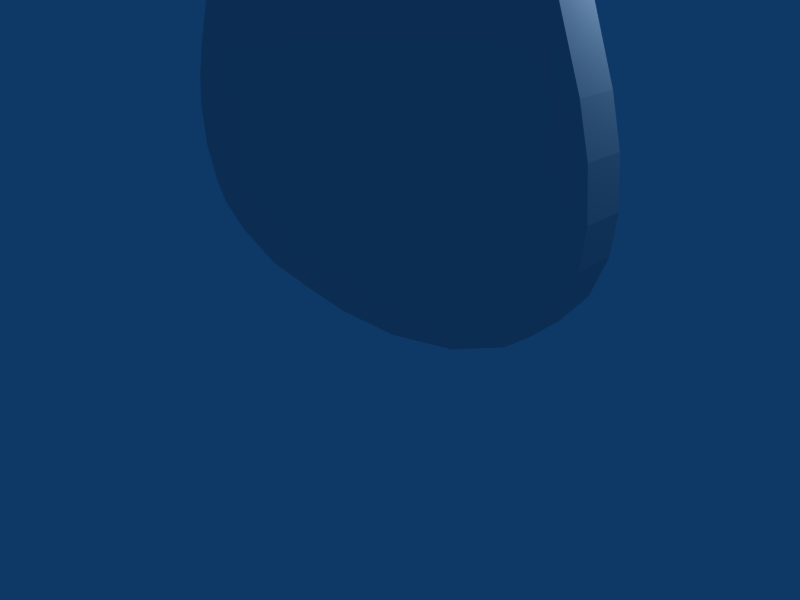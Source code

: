# Source: guitarra.blend  (saved by Blender 2.44.0; exported with 4.5.12 LTS)
import bpy
from mathutils import Matrix  # noqa: F401  (used for matrix-valued properties, if any)

bpy.ops.wm.read_factory_settings(use_empty=True)
scene = bpy.context.scene
scene.name = 'Scene'

# ---- collections
col_collection_1 = bpy.data.collections.new('Collection 1'); scene.collection.children.link(col_collection_1)

# ---- materials (node trees are filled in below, after node groups)
mat_material_001 = bpy.data.materials.new('Material.001')
mat_material_001.alpha_threshold = 0.0
mat_material_001.preview_render_type = 'FLAT'
mat_material_001.roughness = 0.5
mat_material_001.line_color = (0.0, 0.0, 0.0, 1.0)

# ---- material node trees

# ---- world
world_world = bpy.data.worlds.new('World'); scene.world = world_world
world_world.color = (0.05656, 0.2208, 0.4)
world_world.use_sun_shadow = False
world_world.sun_shadow_jitter_overblur = 0.0
world_world.cycles.sampling_method = 'MANUAL'
world_world.cycles.sample_map_resolution = 256

# ---- cameras
cam_camera = bpy.data.cameras.new('Camera')
cam_camera.passepartout_alpha = 0.2
cam_camera.clip_end = 100.0
cam_camera.lens = 35.0
cam_camera.ortho_scale = 7.314
cam_camera.show_passepartout = False
cam_camera.show_safe_areas = True
cam_camera.dof.focus_distance = 0.0
cam_camera.dof.aperture_fstop = 128.0

# ---- lights
light_spot = bpy.data.lights.new('Spot', 'POINT')
light_spot.transmission_factor = 0.0
light_spot.cutoff_distance = 30.0
light_spot.energy = 100.0
light_spot.shadow_buffer_clip_start = 1.001
light_spot.shadow_soft_size = 1.0
light_spot.shadow_maximum_resolution = 0.006
light_spot.use_absolute_resolution = True
light_spot.cycles.use_multiple_importance_sampling = False

# ---- meshes
me_plane = bpy.data.meshes.new('Plane')
me_plane.from_pydata([(-0.2564, 0.1162, 0.0), (-0.4337, 0.2564, 0.0), (-0.6168, 0.4852, 0.0), (-0.7197, 0.7598, 0.0), (-0.7426, 1.023, 0.0), (-0.7083, 1.343, 0.0), (-0.6282, 1.646, 0.0), (-0.4566, 2.098, 0.0), (-0.3593, 2.43, 0.0), (-0.3365, 2.613, 0.0), (-0.3307, 2.75, 0.0), (-0.5024, 3.242, 0.0), (-0.674, 3.826, 0.0), (-0.714, 4.117, 0.0), (-0.7026, 4.375, 0.0), (-0.6568, 4.564, 0.0), (-0.5767, 4.678, 0.0), (-0.468, 4.758, 0.0), (-0.3822, 4.77, 0.0), (-0.2964, 4.752, 0.0), (-0.2163, 4.695, 0.0), (-0.182, 4.587, 0.0), (-0.1363, 4.386, 0.0), (-0.08478, 4.215, 0.0), (-0.01042, 4.055, 0.0), (0.08682, 3.957, 0.0), (0.1898, 3.906, 0.0), (0.3271, 3.877, 0.0), (0.3843, 3.877, 0.0), (0.4701, 3.929, 0.0), (0.6417, 4.1, 0.0), (0.6417, 3.38, 0.0), (0.676, 3.277, 0.0), (0.7446, 3.248, 0.0), (0.8533, 3.242, 0.0), (0.9448, 3.237, 0.0), (1.082, 3.242, 0.0), (1.214, 3.259, 0.0), (1.299, 3.288, 0.0), (1.351, 3.357, 0.0), (1.351, 3.557, 0.0), (1.351, 3.746, 0.0), (1.505, 3.597, 0.0), (1.66, 3.568, 0.0), (1.82, 3.58, 0.0), (1.974, 3.654, 0.0), (2.106, 3.82, 0.0), (2.169, 4.083, 0.0), (2.232, 4.215, 0.0), (2.329, 4.26, 0.0), (2.443, 4.243, 0.0), (2.564, 4.175, 0.0), (2.644, 4.066, 0.0), (2.701, 3.912, 0.0), (2.718, 3.751, 0.0), (2.707, 3.5, 0.0), (2.621, 3.156, 0.0), (2.512, 2.87, 0.0), (2.455, 2.619, 0.0), (2.484, 2.487, 0.0), (2.552, 2.27, 0.0), (2.724, 1.944, 0.0), (2.89, 1.555, 0.0), (2.97, 1.309, 0.0), (3.016, 1.069, 0.0), (2.998, 0.7312, 0.0), (2.895, 0.428, 0.0), (2.792, 0.2735, 0.0), (2.558, 0.09623, 0.0), (2.146, -0.0811, 0.0), (1.711, -0.1497, 0.0), (1.265, -0.2012, 0.0), (0.7332, -0.1898, 0.0), (0.1726, -0.07538, 0.0), (0.1726, -0.07538, 0.2847), (0.7332, -0.1898, 0.2847), (1.265, -0.2012, 0.2847), (1.711, -0.1497, 0.2847), (2.146, -0.0811, 0.2847), (2.558, 0.09623, 0.2847), (2.792, 0.2735, 0.2847), (2.895, 0.428, 0.2847), (2.998, 0.7312, 0.2847), (3.016, 1.069, 0.2847), (2.97, 1.309, 0.2847), (2.89, 1.555, 0.2847), (2.724, 1.944, 0.2847), (2.552, 2.27, 0.2847), (2.484, 2.487, 0.2847), (2.455, 2.619, 0.2847), (2.512, 2.87, 0.2847), (2.621, 3.156, 0.2847), (2.707, 3.5, 0.2847), (2.718, 3.751, 0.2847), (2.701, 3.912, 0.2847), (2.644, 4.066, 0.2847), (2.564, 4.175, 0.2847), (2.443, 4.243, 0.2847), (2.329, 4.26, 0.2847), (2.232, 4.215, 0.2847), (2.169, 4.083, 0.2847), (2.106, 3.82, 0.2847), (1.974, 3.654, 0.2847), (1.82, 3.58, 0.2847), (1.66, 3.568, 0.2847), (1.505, 3.597, 0.2847), (1.351, 3.746, 0.2847), (1.351, 3.557, 0.2847), (1.351, 3.357, 0.2847), (1.299, 3.288, 0.2847), (1.214, 3.259, 0.2847), (1.082, 3.242, 0.2847), (0.9448, 3.237, 0.2847), (0.8533, 3.242, 0.2847), (0.7446, 3.248, 0.2847), (0.676, 3.277, 0.2847), (0.6417, 3.38, 0.2847), (0.6417, 4.1, 0.2847), (0.4701, 3.929, 0.2847), (0.3843, 3.877, 0.2847), (0.3271, 3.877, 0.2847), (0.1898, 3.906, 0.2847), (0.08682, 3.957, 0.2847), (-0.01042, 4.055, 0.2847), (-0.08478, 4.215, 0.2847), (-0.1363, 4.386, 0.2847), (-0.182, 4.587, 0.2847), (-0.2163, 4.695, 0.2847), (-0.2964, 4.752, 0.2847), (-0.3822, 4.77, 0.2847), (-0.468, 4.758, 0.2847), (-0.5767, 4.678, 0.2847), (-0.6568, 4.564, 0.2847), (-0.7026, 4.375, 0.2847), (-0.714, 4.117, 0.2847), (-0.674, 3.826, 0.2847), (-0.5024, 3.242, 0.2847), (-0.3307, 2.75, 0.2847), (-0.3365, 2.613, 0.2847), (-0.3593, 2.43, 0.2847), (-0.4566, 2.098, 0.2847), (-0.6282, 1.646, 0.2847), (-0.7083, 1.343, 0.2847), (-0.7426, 1.023, 0.2847), (-0.7197, 0.7598, 0.2847), (-0.6168, 0.4852, 0.2847), (-0.4337, 0.2564, 0.2847), (-0.2564, 0.1162, 0.2847), (0.4553, 9.255, 0.2892), (1.02, 9.242, 0.2892), (0.4551, 9.242, 0.1068), (1.019, 9.255, 0.1068), (0.6417, 4.1, -0.00644), (1.351, 3.746, -0.00644), (0.9456, 10.7, 0.1329), (0.936, 10.78, 0.1234), (0.9456, 10.81, 0.1193), (0.998, 10.81, 0.1187), (1.089, 10.78, 0.1227), (1.103, 10.73, 0.1293), (1.131, 10.68, 0.1358), (1.103, 10.64, 0.1406), (1.022, 10.58, 0.1477), (0.9932, 10.59, 0.1465), (0.9646, 10.65, 0.1394), (0.9456, 10.7, 0.172), (0.936, 10.78, 0.1626), (0.9456, 10.81, 0.1584), (0.998, 10.82, 0.1578), (1.089, 10.79, 0.1619), (1.103, 10.73, 0.1685), (1.131, 10.68, 0.175), (1.103, 10.64, 0.1797), (1.022, 10.59, 0.1868), (0.9932, 10.6, 0.1856), (0.9646, 10.65, 0.1785), (1.136, 10.07, 0.1833), (1.165, 10.06, 0.2388), (1.193, 10.06, 0.248), (1.274, 10.07, 0.1926), (1.303, 10.08, 0.1556), (1.274, 10.09, 0.1048), (1.26, 10.11, 0.05324), (1.169, 10.12, 0.02164), (1.117, 10.11, 0.02626), (1.107, 10.11, 0.05859), (1.117, 10.09, 0.1325), (1.136, 10.04, 0.1737), (1.165, 10.02, 0.2291), (1.193, 10.02, 0.2383), (1.274, 10.03, 0.1829), (1.303, 10.04, 0.1459), (1.274, 10.06, 0.09512), (1.26, 10.07, 0.04357), (1.169, 10.08, 0.01197), (1.117, 10.08, 0.01659), (1.107, 10.07, 0.04892), (1.117, 10.05, 0.1228), (1.037, 10.37, 0.1819), (1.028, 10.32, 0.2381), (1.037, 10.3, 0.2627), (1.089, 10.29, 0.2662), (1.18, 10.32, 0.2422), (1.194, 10.35, 0.203), (1.223, 10.39, 0.1643), (1.194, 10.41, 0.1362), (1.113, 10.45, 0.09407), (1.085, 10.44, 0.1011), (1.056, 10.41, 0.1433), (1.037, 10.34, 0.1552), (1.028, 10.29, 0.2115), (1.037, 10.27, 0.2361), (1.089, 10.26, 0.2396), (1.18, 10.29, 0.2155), (1.194, 10.32, 0.1763), (1.223, 10.36, 0.1377), (1.194, 10.38, 0.1096), (1.113, 10.42, 0.06741), (1.085, 10.42, 0.07444), (1.056, 10.38, 0.1166), (1.202, 9.736, 0.1774), (1.231, 9.679, 0.1774), (1.259, 9.669, 0.1774), (1.34, 9.726, 0.1774), (1.369, 9.764, 0.1774), (1.34, 9.817, 0.1774), (1.327, 9.87, 0.1774), (1.236, 9.902, 0.1774), (1.183, 9.898, 0.1774), (1.174, 9.864, 0.1774), (1.183, 9.788, 0.1774), (1.202, 9.736, 0.1379), (1.231, 9.679, 0.1379), (1.259, 9.669, 0.1379), (1.34, 9.726, 0.1379), (1.369, 9.764, 0.1379), (1.34, 9.817, 0.1379), (1.327, 9.87, 0.1379), (1.236, 9.902, 0.1379), (1.183, 9.898, 0.1379), (1.174, 9.864, 0.1379), (1.183, 9.788, 0.1379), (0.8678, 10.99, 0.1613), (0.8582, 11.04, 0.217), (0.8678, 11.07, 0.2414), (0.9202, 11.07, 0.2449), (1.011, 11.05, 0.2211), (1.025, 11.01, 0.1822), (1.054, 10.97, 0.1438), (1.025, 10.95, 0.116), (0.944, 10.91, 0.07415), (0.9154, 10.92, 0.08112), (0.8868, 10.96, 0.1229), (0.8678, 10.96, 0.1882), (0.8582, 11.01, 0.2439), (0.8678, 11.04, 0.2683), (0.9202, 11.04, 0.2718), (1.011, 11.02, 0.248), (1.025, 10.98, 0.2091), (1.054, 10.95, 0.1708), (1.025, 10.92, 0.1429), (0.944, 10.88, 0.1011), (0.9154, 10.89, 0.108), (0.8868, 10.93, 0.1499), (0.7968, 11.25, 0.1803), (0.8254, 11.2, 0.1803), (0.854, 11.19, 0.1803), (0.935, 11.24, 0.1803), (0.9635, 11.28, 0.1803), (0.935, 11.33, 0.1803), (0.9212, 11.39, 0.1803), (0.8301, 11.42, 0.1803), (0.7777, 11.42, 0.1803), (0.7682, 11.38, 0.1803), (0.7777, 11.31, 0.1803), (0.7396, 11.3, 0.1803), (0.7968, 11.25, 0.1408), (0.8254, 11.2, 0.1408), (0.854, 11.19, 0.1408), (0.935, 11.24, 0.1408), (0.9635, 11.28, 0.1408), (0.935, 11.33, 0.1408), (0.9212, 11.39, 0.1408), (0.8301, 11.42, 0.1408), (0.7777, 11.42, 0.1408), (0.7682, 11.38, 0.1408), (0.7777, 11.31, 0.1408), (0.344, 9.58, 0.185), (0.2344, 9.68, 0.185), (0.1104, 9.761, 0.185), (0.201, 10.09, 0.185), (0.2916, 10.51, 0.185), (0.3249, 10.86, 0.185), (0.3392, 11.16, 0.185), (0.2868, 11.52, 0.185), (0.3583, 11.54, 0.185), (0.5156, 11.53, 0.185), (0.6586, 11.45, 0.185), (0.7396, 11.3, 0.185), (0.7456, 11.25, 0.1827), (0.8204, 10.99, 0.1697), (0.8275, 10.95, 0.1839), (0.9039, 10.69, 0.1787), (0.9099, 10.65, 0.183), (0.986, 10.38, 0.1799), (0.9932, 10.34, 0.1658), (1.072, 10.08, 0.1845), (1.075, 10.04, 0.1793), (1.133, 9.772, 0.1824), (1.143, 9.734, 0.1824), (1.178, 9.58, 0.185), (1.14, 9.523, 0.185), (1.078, 9.466, 0.185), (1.035, 9.399, 0.1408), (1.078, 9.466, 0.1408), (1.14, 9.523, 0.1408), (1.178, 9.58, 0.1408), (1.144, 9.734, 0.1394), (1.133, 9.772, 0.1394), (1.071, 10.04, 0.1365), (1.069, 10.08, 0.1416), (0.9962, 10.36, 0.1279), (0.9896, 10.4, 0.142), (0.9105, 10.65, 0.1401), (0.9022, 10.69, 0.1374), (0.8305, 10.93, 0.1461), (0.8239, 10.97, 0.1319), (0.7468, 11.25, 0.1408), (0.7396, 11.3, 0.1408), (0.6586, 11.45, 0.1408), (0.5156, 11.53, 0.1408), (0.3583, 11.54, 0.1408), (0.2868, 11.52, 0.1408), (0.3392, 11.16, 0.1408), (0.3249, 10.86, 0.1408), (0.2916, 10.51, 0.1408), (0.201, 10.09, 0.1408), (0.1104, 9.761, 0.1408), (0.2344, 9.68, 0.1408), (0.344, 9.58, 0.1408), (0.4202, 9.418, 0.1408)], [], [(0, 1, 2, 3), (0, 3, 4, 73), (4, 5, 72, 73), (5, 6, 7, 72), (7, 8, 71, 72), (65, 66, 67, 68), (64, 65, 68, 69), (63, 64, 69, 70), (62, 63, 70, 71), (60, 61, 62, 71), (8, 60, 71), (8, 9, 59, 60), (9, 10, 58, 59), (15, 16, 17, 18), (14, 15, 18, 19), (13, 14, 19, 20), (12, 13, 20, 21), (11, 12, 21, 22), (10, 11, 22, 23), (10, 23, 24), (10, 24, 25), (29, 30, 31), (28, 29, 31), (10, 31, 32), (10, 27, 28, 31), (25, 26, 27, 10), (47, 48, 49, 50), (46, 47, 50, 51), (46, 51, 52, 53), (45, 46, 53, 54), (44, 45, 54, 55), (43, 44, 55, 56), (42, 43, 56, 57), (39, 40, 41, 42), (39, 42, 57, 58), (38, 39, 58), (37, 38, 58), (10, 32, 33), (10, 33, 34), (10, 34, 35, 58), (35, 36, 37, 58), (147, 0, 73, 74), (72, 75, 74, 73), (71, 76, 75, 72), (70, 77, 76, 71), (69, 78, 77, 70), (68, 79, 78, 69), (67, 80, 79, 68), (66, 81, 80, 67), (65, 82, 81, 66), (64, 83, 82, 65), (63, 84, 83, 64), (62, 85, 84, 63), (61, 86, 85, 62), (60, 87, 86, 61), (59, 88, 87, 60), (58, 89, 88, 59), (57, 90, 89, 58), (56, 91, 90, 57), (55, 92, 91, 56), (54, 93, 92, 55), (53, 94, 93, 54), (52, 95, 94, 53), (51, 96, 95, 52), (50, 97, 96, 51), (49, 98, 97, 50), (48, 99, 98, 49), (47, 100, 99, 48), (46, 101, 100, 47), (45, 102, 101, 46), (44, 103, 102, 45), (43, 104, 103, 44), (42, 105, 104, 43), (42, 41, 106, 105), (41, 40, 107, 106), (40, 39, 108, 107), (38, 109, 108, 39), (37, 110, 109, 38), (37, 36, 111, 110), (36, 35, 112, 111), (34, 113, 112, 35), (33, 114, 113, 34), (32, 115, 114, 33), (31, 116, 115, 32), (30, 117, 116, 31), (29, 118, 117, 30), (28, 119, 118, 29), (27, 120, 119, 28), (27, 26, 121, 120), (26, 25, 122, 121), (24, 123, 122, 25), (23, 124, 123, 24), (22, 125, 124, 23), (21, 126, 125, 22), (20, 127, 126, 21), (19, 128, 127, 20), (18, 129, 128, 19), (17, 130, 129, 18), (16, 131, 130, 17), (15, 132, 131, 16), (14, 133, 132, 15), (13, 134, 133, 14), (12, 135, 134, 13), (11, 136, 135, 12), (10, 137, 136, 11), (9, 138, 137, 10), (8, 139, 138, 9), (7, 140, 139, 8), (6, 141, 140, 7), (5, 142, 141, 6), (4, 143, 142, 5), (3, 144, 143, 4), (2, 145, 144, 3), (1, 146, 145, 2), (0, 147, 146, 1), (145, 146, 147, 144), (143, 144, 147, 74), (75, 142, 143, 74), (140, 141, 142, 75), (76, 139, 140, 75), (80, 81, 82, 79), (79, 82, 83, 78), (78, 83, 84, 77), (77, 84, 85, 76), (85, 86, 87, 76), (87, 139, 76), (88, 138, 139, 87), (89, 137, 138, 88), (130, 131, 132, 129), (129, 132, 133, 128), (128, 133, 134, 127), (127, 134, 135, 126), (126, 135, 136, 125), (125, 136, 137, 124), (124, 137, 123), (123, 137, 122), (117, 118, 116), (118, 119, 116), (116, 137, 115), (119, 120, 137, 116), (120, 121, 122, 137), (98, 99, 100, 97), (97, 100, 101, 96), (95, 96, 101, 94), (94, 101, 102, 93), (93, 102, 103, 92), (92, 103, 104, 91), (91, 104, 105, 90), (106, 107, 108, 105), (90, 105, 108, 89), (108, 109, 89), (109, 110, 89), (115, 137, 114), (114, 137, 113), (112, 113, 137, 89), (110, 111, 112, 89), (106, 117, 116, 115), (106, 115, 114, 107), (107, 114, 113, 108), (108, 113, 112, 111), (108, 111, 110, 109), (30, 117, 106, 41), (30, 41, 40, 31), (31, 40, 33, 32), (37, 40, 39, 38), (35, 40, 37, 36), (33, 40, 35, 34), (149, 151, 150, 148), (117, 152, 153, 106), (106, 153, 151, 149), (148, 150, 152, 117), (153, 152, 150, 151), (117, 106, 149, 148), (336, 335, 322, 321), (335, 334, 323, 322), (334, 325, 324, 323), (331, 330, 329, 328), (332, 331, 328, 327), (333, 332, 327, 326), (334, 333, 326, 325), (154, 165, 302, 324), (154, 165, 166, 155), (155, 166, 167, 156), (157, 156, 167, 168), (157, 168, 169, 158), (159, 158, 169, 170), (159, 170, 171, 160), (160, 171, 172, 161), (161, 172, 173, 162), (163, 162, 173, 174), (164, 163, 174, 175), (164, 323, 303, 175), (303, 302, 165, 175), (172, 173, 174, 175), (165, 171, 172, 175), (165, 166, 170, 171), (166, 167, 168, 170), (157, 159, 158), (168, 169, 170), (155, 159, 157, 156), (154, 160, 159, 155), (154, 164, 161, 160), (161, 164, 163, 162), (324, 154, 164, 323), (319, 307, 187, 197), (190, 187, 188, 189), (197, 187, 190, 191), (197, 191, 192, 196), (196, 192, 194, 195), (183, 182, 181), (194, 192, 193), (185, 184, 183, 181), (186, 185, 181, 180), (186, 180, 179, 176), (179, 178, 177, 176), (306, 320, 186, 176), (187, 307, 306, 176), (187, 176, 177, 188), (188, 177, 178, 189), (190, 179, 178, 189), (191, 180, 179, 190), (192, 181, 180, 191), (192, 193, 182, 181), (194, 183, 182, 193), (194, 195, 184, 183), (196, 185, 184, 195), (197, 186, 185, 196), (197, 186, 320, 319), (198, 209, 305, 304), (198, 199, 210, 209), (199, 200, 211, 210), (201, 200, 211, 212), (201, 212, 213, 202), (203, 202, 213, 214), (203, 214, 215, 204), (204, 215, 216, 205), (205, 216, 217, 206), (207, 206, 217, 218), (208, 207, 218, 219), (208, 219, 321, 322), (321, 219, 209, 305), (216, 219, 218, 217), (209, 219, 216, 215), (209, 210, 214, 215), (210, 211, 212, 214), (201, 203, 202), (212, 213, 214), (199, 203, 201, 200), (198, 204, 203, 199), (198, 208, 205, 204), (205, 208, 207, 206), (304, 198, 208, 322), (318, 317, 231, 241), (234, 231, 232, 233), (241, 231, 234, 235), (241, 235, 236, 240), (240, 236, 238, 239), (227, 226, 225), (238, 236, 237), (229, 228, 227, 225), (230, 229, 225, 224), (230, 224, 223, 220), (223, 222, 221, 220), (309, 308, 230, 220), (231, 317, 309, 220), (231, 232, 221, 220), (232, 233, 222, 221), (234, 223, 222, 233), (235, 224, 223, 234), (236, 225, 224, 235), (236, 237, 226, 225), (238, 227, 226, 237), (238, 227, 228, 239), (240, 229, 228, 239), (241, 230, 229, 240), (241, 230, 308, 318), (242, 253, 301, 300), (242, 253, 254, 243), (243, 254, 255, 244), (245, 244, 255, 256), (245, 256, 257, 246), (247, 246, 257, 258), (247, 258, 259, 248), (248, 259, 260, 249), (249, 260, 261, 250), (251, 250, 261, 262), (252, 251, 262, 263), (252, 263, 325, 326), (325, 301, 253, 263), (260, 261, 262, 263), (253, 259, 260, 263), (253, 254, 258, 259), (254, 255, 256, 258), (245, 247, 246), (256, 257, 258), (243, 247, 245, 244), (242, 248, 247, 243), (242, 252, 249, 248), (249, 252, 251, 250), (300, 326, 252, 242), (328, 327, 276, 286), (279, 276, 277, 278), (286, 276, 279, 280), (286, 280, 281, 285), (285, 281, 283, 284), (271, 270, 269), (283, 281, 282), (273, 272, 271, 269), (274, 273, 269, 268), (274, 268, 267, 264), (267, 266, 265, 264), (299, 275, 274, 264), (276, 264, 299, 327), (276, 277, 265, 264), (277, 278, 266, 265), (279, 267, 266, 278), (280, 268, 267, 279), (281, 269, 268, 280), (281, 282, 270, 269), (283, 271, 270, 282), (283, 284, 272, 271), (285, 273, 272, 284), (286, 274, 273, 285), (286, 328, 275, 274), (151, 313, 149), (150, 148, 340), (315, 314, 313, 318), (317, 316, 315, 318), (340, 339, 318, 313), (339, 338, 319, 318), (338, 337, 320, 319), (337, 336, 321, 320), (296, 299, 298, 297), (294, 299, 296, 295), (293, 300, 299, 294), (292, 301, 300, 293), (292, 303, 302, 301), (292, 304, 303), (291, 305, 304, 292), (290, 306, 305, 291), (289, 307, 306, 290), (288, 308, 307, 289), (288, 311, 309, 308), (308, 309, 310, 311), (287, 312, 311, 288), (148, 149, 312, 287), (339, 340, 148, 287), (338, 339, 287, 288), (337, 338, 288, 289), (336, 337, 289, 290), (335, 336, 290, 291), (334, 335, 291, 292), (333, 334, 292, 293), (332, 333, 293, 294), (331, 332, 294, 295), (330, 331, 295, 296), (329, 330, 296, 297), (328, 329, 297, 298), (326, 327, 299, 300), (324, 325, 301, 302), (322, 323, 303, 304), (320, 321, 305, 306), (318, 319, 307, 308), (316, 317, 309, 310), (315, 316, 310, 311), (314, 315, 311, 312), (313, 314, 312, 149), (151, 150, 340, 313)])
_uv = me_plane.uv_layers.new(name='UVTex')
_uv.uv.foreach_set('vector', [0.1328, 0.04688, 0.1094, 0.05859, 0.0625, 0.07812, 0.03906, 0.1016, 0.1328, 0.04688, 0.03906, 0.1016, 0.02344, 0.1211, 0.25, 0.03125, 0.02344, 0.1211, 0.03906, 0.1484, 0.3906, 0.02344, 0.25, 0.03125, 0.03906, 0.1484, 0.0625, 0.1719, 0.1016, 0.2109, 0.3906, 0.02344, 0.1016, 0.2109, 0.125, 0.2344, 0.5156, 0.01953, 0.3906, 0.02344, 0.9609, 0.09766, 0.9375, 0.07422, 0.8906, 0.05859, 0.8438, 0.04688, 0.9609, 0.125, 0.9609, 0.09766, 0.8438, 0.04688, 0.75, 0.03125, 0.9375, 0.1445, 0.9609, 0.125, 0.75, 0.03125, 0.6328, 0.02344, 0.9141, 0.1641, 0.9375, 0.1445, 0.6328, 0.02344, 0.5156, 0.01953, 0.8438, 0.2227, 0.8906, 0.1953, 0.9141, 0.1641, 0.5156, 0.01953, 0.125, 0.2344, 0.8438, 0.2227, 0.5156, 0.01953, 0.125, 0.2344, 0.1328, 0.25, 0.8203, 0.2422, 0.8438, 0.2227, 0.1328, 0.25, 0.1328, 0.2617, 0.8203, 0.2539, 0.8203, 0.2422, 0.03906, 0.4102, 0.0625, 0.4219, 0.08594, 0.4297, 0.1094, 0.4297, 0.03906, 0.3945, 0.03906, 0.4102, 0.1094, 0.4297, 0.1328, 0.4258, 0.03906, 0.375, 0.03906, 0.3945, 0.1328, 0.4258, 0.1562, 0.4219, 0.03906, 0.3516, 0.03906, 0.375, 0.1562, 0.4219, 0.1562, 0.4141, 0.08594, 0.3047, 0.03906, 0.3516, 0.1562, 0.4141, 0.1719, 0.3984, 0.1328, 0.2617, 0.08594, 0.3047, 0.1719, 0.3984, 0.1797, 0.3828, 0.1328, 0.2617, 0.1797, 0.3828, 0.2031, 0.3711, 0.1328, 0.2617, 0.2031, 0.3711, 0.2266, 0.3633, 0.3203, 0.3594, 0.3672, 0.375, 0.3672, 0.3164, 0.2969, 0.3555, 0.3203, 0.3594, 0.3672, 0.3164, 0.1328, 0.2617, 0.3672, 0.3164, 0.3672, 0.3047, 0.1328, 0.2617, 0.2969, 0.3555, 0.2969, 0.3555, 0.3672, 0.3164, 0.2266, 0.3633, 0.25, 0.3594, 0.2969, 0.3555, 0.1328, 0.2617, 0.75, 0.3711, 0.7734, 0.3828, 0.7969, 0.3867, 0.8203, 0.3867, 0.7266, 0.3516, 0.75, 0.3711, 0.8203, 0.3867, 0.8438, 0.3789, 0.7266, 0.3516, 0.8438, 0.3789, 0.8672, 0.3711, 0.8828, 0.3555, 0.7031, 0.3359, 0.7266, 0.3516, 0.8828, 0.3555, 0.8828, 0.3398, 0.6562, 0.3281, 0.7031, 0.3359, 0.8828, 0.3398, 0.8828, 0.3242, 0.6484, 0.3242, 0.6562, 0.3281, 0.8828, 0.3242, 0.8672, 0.2969, 0.5859, 0.3242, 0.6484, 0.3242, 0.8672, 0.2969, 0.8438, 0.2734, 0.5391, 0.3125, 0.5391, 0.3281, 0.5391, 0.3438, 0.5859, 0.3242, 0.5391, 0.3125, 0.5859, 0.3242, 0.8438, 0.2734, 0.8203, 0.2539, 0.5391, 0.3086, 0.5391, 0.3125, 0.8203, 0.2539, 0.5156, 0.3047, 0.5391, 0.3086, 0.8203, 0.2539, 0.1328, 0.2617, 0.3672, 0.3047, 0.3906, 0.3047, 0.1328, 0.2617, 0.3906, 0.3047, 0.4141, 0.3047, 0.1328, 0.2617, 0.4141, 0.3047, 0.4375, 0.3047, 0.8203, 0.2539, 0.4375, 0.3047, 0.4922, 0.3047, 0.5156, 0.3047, 0.8203, 0.2539, 0.1328, 0.04688, 0.1328, 0.04688, 0.25, 0.03125, 0.25, 0.03125, 0.3906, 0.02344, 0.3906, 0.02344, 0.25, 0.03125, 0.25, 0.03125, 0.5156, 0.01953, 0.5156, 0.01953, 0.3906, 0.02344, 0.3906, 0.02344, 0.6328, 0.02344, 0.6328, 0.02344, 0.5156, 0.01953, 0.5156, 0.01953, 0.75, 0.03125, 0.75, 0.03125, 0.6328, 0.02344, 0.6328, 0.02344, 0.8438, 0.04688, 0.8438, 0.04688, 0.75, 0.03125, 0.75, 0.03125, 0.8906, 0.05859, 0.8906, 0.05859, 0.8438, 0.04688, 0.8438, 0.04688, 0.9375, 0.07422, 0.9375, 0.07422, 0.8906, 0.05859, 0.8906, 0.05859, 0.9609, 0.09766, 0.9609, 0.09766, 0.9375, 0.07422, 0.9375, 0.07422, 0.9609, 0.125, 0.9609, 0.125, 0.9609, 0.09766, 0.9609, 0.09766, 0.9375, 0.1445, 0.9375, 0.1445, 0.9609, 0.125, 0.9609, 0.125, 0.9141, 0.1641, 0.9141, 0.1641, 0.9375, 0.1445, 0.9375, 0.1445, 0.8906, 0.1953, 0.8906, 0.1953, 0.9141, 0.1641, 0.9141, 0.1641, 0.8438, 0.2227, 0.8438, 0.2227, 0.8906, 0.1953, 0.8906, 0.1953, 0.8203, 0.2422, 0.8203, 0.2422, 0.8438, 0.2227, 0.8438, 0.2227, 0.8203, 0.2539, 0.8203, 0.2539, 0.8203, 0.2422, 0.8203, 0.2422, 0.8438, 0.2734, 0.8438, 0.2734, 0.8203, 0.2539, 0.8203, 0.2539, 0.8672, 0.2969, 0.8672, 0.2969, 0.8438, 0.2734, 0.8438, 0.2734, 0.8828, 0.3242, 0.8828, 0.3242, 0.8672, 0.2969, 0.8672, 0.2969, 0.8828, 0.3398, 0.8828, 0.3398, 0.8828, 0.3242, 0.8828, 0.3242, 0.8828, 0.3555, 0.8828, 0.3555, 0.8828, 0.3398, 0.8828, 0.3398, 0.8672, 0.3711, 0.8672, 0.3711, 0.8828, 0.3555, 0.8828, 0.3555, 0.8438, 0.3789, 0.8438, 0.3789, 0.8672, 0.3711, 0.8672, 0.3711, 0.8203, 0.3867, 0.8203, 0.3867, 0.8438, 0.3789, 0.8438, 0.3789, 0.7969, 0.3867, 0.7969, 0.3867, 0.8203, 0.3867, 0.8203, 0.3867, 0.7734, 0.3828, 0.7734, 0.3828, 0.7969, 0.3867, 0.7969, 0.3867, 0.75, 0.3711, 0.75, 0.3711, 0.7734, 0.3828, 0.7734, 0.3828, 0.7266, 0.3516, 0.7266, 0.3516, 0.75, 0.3711, 0.75, 0.3711, 0.7031, 0.3359, 0.7031, 0.3359, 0.7266, 0.3516, 0.7266, 0.3516, 0.6562, 0.3281, 0.6562, 0.3281, 0.7031, 0.3359, 0.7031, 0.3359, 0.6484, 0.3242, 0.6484, 0.3242, 0.6562, 0.3281, 0.6562, 0.3281, 0.5859, 0.3242, 0.5859, 0.3242, 0.6484, 0.3242, 0.6484, 0.3242, 0.5859, 0.3242, 0.5391, 0.3438, 0.5391, 0.3438, 0.5859, 0.3242, 0.5391, 0.3438, 0.5391, 0.3281, 0.5391, 0.3281, 0.5391, 0.3438, 0.5391, 0.3281, 0.5391, 0.3125, 0.5391, 0.3125, 0.5391, 0.3281, 0.5391, 0.3086, 0.5391, 0.3086, 0.5391, 0.3125, 0.5391, 0.3125, 0.5156, 0.3047, 0.5156, 0.3047, 0.5391, 0.3086, 0.5391, 0.3086, 0.5156, 0.3047, 0.4922, 0.3047, 0.4922, 0.3047, 0.5156, 0.3047, 0.4922, 0.3047, 0.4375, 0.3047, 0.4375, 0.3047, 0.4922, 0.3047, 0.4141, 0.3047, 0.4141, 0.3047, 0.4375, 0.3047, 0.4375, 0.3047, 0.3906, 0.3047, 0.3906, 0.3047, 0.4141, 0.3047, 0.4141, 0.3047, 0.3672, 0.3047, 0.3672, 0.3047, 0.3906, 0.3047, 0.3906, 0.3047, 0.3672, 0.3164, 0.3672, 0.3164, 0.3672, 0.3047, 0.3672, 0.3047, 0.3672, 0.375, 0.3672, 0.375, 0.3672, 0.3164, 0.3672, 0.3164, 0.3203, 0.3594, 0.3203, 0.3594, 0.3672, 0.375, 0.3672, 0.375, 0.2969, 0.3555, 0.2969, 0.3555, 0.3203, 0.3594, 0.3203, 0.3594, 0.2969, 0.3555, 0.2969, 0.3555, 0.2969, 0.3555, 0.2969, 0.3555, 0.2969, 0.3555, 0.25, 0.3594, 0.25, 0.3594, 0.2969, 0.3555, 0.25, 0.3594, 0.2266, 0.3633, 0.2266, 0.3633, 0.25, 0.3594, 0.2031, 0.3711, 0.2031, 0.3711, 0.2266, 0.3633, 0.2266, 0.3633, 0.1797, 0.3828, 0.1797, 0.3828, 0.2031, 0.3711, 0.2031, 0.3711, 0.1719, 0.3984, 0.1719, 0.3984, 0.1797, 0.3828, 0.1797, 0.3828, 0.1562, 0.4141, 0.1562, 0.4141, 0.1719, 0.3984, 0.1719, 0.3984, 0.1562, 0.4219, 0.1562, 0.4219, 0.1562, 0.4141, 0.1562, 0.4141, 0.1328, 0.4258, 0.1328, 0.4258, 0.1562, 0.4219, 0.1562, 0.4219, 0.1094, 0.4297, 0.1094, 0.4297, 0.1328, 0.4258, 0.1328, 0.4258, 0.08594, 0.4297, 0.08594, 0.4297, 0.1094, 0.4297, 0.1094, 0.4297, 0.0625, 0.4219, 0.0625, 0.4219, 0.08594, 0.4297, 0.08594, 0.4297, 0.03906, 0.4102, 0.03906, 0.4102, 0.0625, 0.4219, 0.0625, 0.4219, 0.03906, 0.3945, 0.03906, 0.3945, 0.03906, 0.4102, 0.03906, 0.4102, 0.03906, 0.375, 0.03906, 0.375, 0.03906, 0.3945, 0.03906, 0.3945, 0.03906, 0.3516, 0.03906, 0.3516, 0.03906, 0.375, 0.03906, 0.375, 0.08594, 0.3047, 0.08594, 0.3047, 0.03906, 0.3516, 0.03906, 0.3516, 0.1328, 0.2617, 0.1328, 0.2617, 0.08594, 0.3047, 0.08594, 0.3047, 0.1328, 0.25, 0.1328, 0.25, 0.1328, 0.2617, 0.1328, 0.2617, 0.125, 0.2344, 0.125, 0.2344, 0.1328, 0.25, 0.1328, 0.25, 0.1016, 0.2109, 0.1016, 0.2109, 0.125, 0.2344, 0.125, 0.2344, 0.0625, 0.1719, 0.0625, 0.1719, 0.1016, 0.2109, 0.1016, 0.2109, 0.03906, 0.1484, 0.03906, 0.1484, 0.0625, 0.1719, 0.0625, 0.1719, 0.02344, 0.1211, 0.02344, 0.1211, 0.03906, 0.1484, 0.03906, 0.1484, 0.03906, 0.1016, 0.03906, 0.1016, 0.02344, 0.1211, 0.02344, 0.1211, 0.0625, 0.07812, 0.0625, 0.07812, 0.03906, 0.1016, 0.03906, 0.1016, 0.1094, 0.05859, 0.1094, 0.05859, 0.0625, 0.07812, 0.0625, 0.07812, 0.1328, 0.04688, 0.1328, 0.04688, 0.1094, 0.05859, 0.1094, 0.05859, 0.0625, 0.07812, 0.1094, 0.05859, 0.1328, 0.04688, 0.03906, 0.1016, 0.2188, 0.1172, 0.2344, 0.09766, 0.1328, 0.04688, 0.25, 0.03125, 0.3906, 0.02344, 0.2109, 0.09375, 0.1719, 0.05859, 0.25, 0.03125, 0.1016, 0.2109, 0.0625, 0.1719, 0.03906, 0.1484, 0.1328, 0.1406, 0.2188, 0.207, 0.125, 0.2344, 0.1016, 0.2109, 0.1484, 0.1797, 0.1875, 0.2109, 0.2344, 0.2266, 0.2578, 0.25, 0.1406, 0.1992, 0.1484, 0.1836, 0.2656, 0.2344, 0.2656, 0.2617, 0.05469, 0.168, 0.75, 0.03125, 0.6875, 0.07812, 0.6641, 0.09766, 0.6328, 0.02344, 0.7891, 0.03516, 0.7266, 0.0625, 0.7031, 0.08203, 0.6719, 0.03125, 0.2422, 0.207, 0.2188, 0.2383, 0.2266, 0.2773, 0.07031, 0.1367, 0.2656, 0.2891, 0.125, 0.2344, 0.1094, 0.1172, 0.2656, 0.2773, 0.1328, 0.25, 0.125, 0.2344, 0.2891, 0.2578, 0.2734, 0.2695, 0.1328, 0.2617, 0.1328, 0.25, 0.2734, 0.2578, 0.08594, 0.4297, 0.0625, 0.4219, 0.03906, 0.4102, 0.1094, 0.4297, 0.1094, 0.4297, 0.03906, 0.4102, 0.03906, 0.3945, 0.1328, 0.4258, 0.1328, 0.4258, 0.03906, 0.3945, 0.03906, 0.375, 0.1562, 0.4219, 0.1562, 0.4219, 0.03906, 0.375, 0.03906, 0.3516, 0.1562, 0.4141, 0.1562, 0.4141, 0.03906, 0.3516, 0.08594, 0.3047, 0.1719, 0.3984, 0.1719, 0.3984, 0.08594, 0.3047, 0.1016, 0.293, 0.1797, 0.3828, 0.1797, 0.3828, 0.1562, 0.3359, 0.2031, 0.3711, 0.2031, 0.3711, 0.1875, 0.3398, 0.2266, 0.3633, 0.3672, 0.375, 0.3203, 0.3594, 0.3516, 0.3477, 0.3203, 0.3594, 0.2969, 0.3555, 0.3203, 0.3477, 0.2656, 0.2891, 0.1328, 0.2617, 0.2812, 0.2773, 0.2656, 0.3477, 0.2422, 0.3477, 0.2109, 0.332, 0.2734, 0.332, 0.25, 0.3398, 0.2344, 0.3516, 0.2266, 0.3633, 0.2031, 0.3281, 0.7969, 0.3867, 0.7734, 0.3828, 0.75, 0.3711, 0.8203, 0.3867, 0.8203, 0.3867, 0.75, 0.3711, 0.7266, 0.3516, 0.8438, 0.3789, 0.8672, 0.3711, 0.8438, 0.3789, 0.8438, 0.3672, 0.8828, 0.3555, 0.8828, 0.3555, 0.8672, 0.3516, 0.8594, 0.3359, 0.8828, 0.3398, 0.8828, 0.3398, 0.8828, 0.3398, 0.8594, 0.3203, 0.8828, 0.3242, 0.8828, 0.3242, 0.8438, 0.3047, 0.8359, 0.3008, 0.8672, 0.2969, 0.8672, 0.2969, 0.8281, 0.293, 0.8047, 0.2773, 0.8438, 0.2734, 0.5391, 0.3438, 0.5391, 0.3281, 0.5391, 0.3125, 0.5859, 0.3242, 0.8438, 0.2734, 0.8438, 0.2773, 0.7969, 0.2656, 0.8203, 0.2539, 0.8203, 0.2812, 0.8203, 0.2773, 0.8203, 0.2539, 0.8281, 0.2773, 0.8047, 0.2734, 0.8203, 0.2539, 0.2812, 0.2852, 0.1328, 0.2617, 0.2812, 0.2695, 0.2812, 0.2852, 0.1328, 0.2617, 0.2812, 0.2773, 0.2812, 0.2773, 0.2656, 0.2773, 0.1328, 0.2617, 0.2891, 0.2617, 0.8516, 0.2812, 0.8281, 0.2812, 0.8047, 0.2578, 0.8203, 0.2539, 0.8516, 0.8945, 0.8438, 0.8945, 0.8438, 0.8828, 0.8438, 0.8828, 0.8516, 0.8945, 0.8438, 0.8828, 0.8516, 0.8828, 0.8594, 0.8945, 0.8594, 0.8945, 0.8516, 0.8828, 0.8516, 0.8828, 0.8672, 0.8945, 0.8672, 0.8945, 0.8516, 0.8828, 0.8594, 0.8828, 0.8594, 0.8906, 0.8672, 0.8945, 0.8594, 0.8906, 0.8672, 0.8906, 0.8672, 0.8945, 0.3672, 0.375, 0.3672, 0.375, 0.5391, 0.3438, 0.5391, 0.3438, 0.3672, 0.375, 0.5391, 0.3438, 0.5391, 0.3281, 0.3672, 0.3164, 0.3672, 0.3164, 0.5391, 0.3281, 0.3906, 0.3047, 0.3672, 0.3047, 0.5156, 0.3047, 0.5391, 0.3281, 0.5391, 0.3125, 0.5391, 0.3086, 0.4375, 0.3047, 0.5391, 0.3281, 0.5156, 0.3047, 0.4922, 0.3047, 0.3906, 0.3047, 0.5391, 0.3281, 0.4375, 0.3047, 0.4141, 0.3047, 0.4609, 0.7969, 0.4609, 0.8008, 0.3359, 0.8008, 0.3359, 0.7969, 0.3672, 0.375, 0.3672, 0.375, 0.5391, 0.3438, 0.5391, 0.3438, 0.875, 0.6445, 0.875, 0.6445, 0.8594, 0.8789, 0.8594, 0.8789, 0.7891, 0.8789, 0.7891, 0.8789, 0.8047, 0.6445, 0.8047, 0.6445, 0.5391, 0.3438, 0.3672, 0.375, 0.3359, 0.8008, 0.4609, 0.8008, 0.8125, 0.8906, 0.8438, 0.8828, 0.875, 0.9102, 0.8203, 0.9062, 0.5156, 0.875, 0.5, 0.9102, 0.3516, 0.9023, 0.3516, 0.8984, 0.5, 0.9102, 0.4766, 0.9375, 0.375, 0.9219, 0.3516, 0.9023, 0.4766, 0.9375, 0.3906, 0.9453, 0.375, 0.9258, 0.375, 0.9219, 0.4766, 0.9961, 0.4453, 0.9922, 0.4219, 0.9883, 0.4062, 0.9727, 0.5, 0.9922, 0.4766, 0.9961, 0.4062, 0.9727, 0.4062, 0.9727, 0.4766, 0.9648, 0.5, 0.9922, 0.4062, 0.9727, 0.3906, 0.9492, 0.4766, 0.9375, 0.4766, 0.9648, 0.3906, 0.9492, 0.3906, 0.9453, 0.375, 0.9258, 0.375, 0.9258, 0.375, 0.9258, 0.375, 0.9258, 0.375, 0.9258, 0.375, 0.9258, 0.3359, 0.9258, 0.3359, 0.9258, 0.3359, 0.9258, 0.3359, 0.9258, 0.3359, 0.9258, 0.3359, 0.9258, 0.3203, 0.9258, 0.3359, 0.9258, 0.3359, 0.9258, 0.3203, 0.9258, 0.3203, 0.9258, 0.3203, 0.9258, 0.3125, 0.9258, 0.3125, 0.9258, 0.3125, 0.9258, 0.3125, 0.9258, 0.3125, 0.9258, 0.3125, 0.9258, 0.3125, 0.9258, 0.3125, 0.9258, 0.3125, 0.9219, 0.3125, 0.9219, 0.3125, 0.9219, 0.3125, 0.9219, 0.3125, 0.9219, 0.3125, 0.9219, 0.3125, 0.9219, 0.3125, 0.9219, 0.3203, 0.9258, 0.3203, 0.9219, 0.3203, 0.9258, 0.3203, 0.9219, 0.3203, 0.9258, 0.3203, 0.9258, 0.375, 0.9219, 0.3203, 0.9258, 0.3203, 0.9258, 0.375, 0.9219, 0.375, 0.9219, 0.375, 0.9219, 0.375, 0.9219, 0.375, 0.9219, 0.375, 0.9219, 0.375, 0.9258, 0.375, 0.9258, 0.375, 0.9219, 0.3125, 0.9219, 0.3203, 0.9258, 0.3203, 0.9258, 0.375, 0.9219, 0.375, 0.9258, 0.3125, 0.9219, 0.3125, 0.9219, 0.375, 0.9219, 0.375, 0.9258, 0.3359, 0.9258, 0.3125, 0.9258, 0.3125, 0.9219, 0.3359, 0.9258, 0.3359, 0.9258, 0.3203, 0.9258, 0.3125, 0.9258, 0.3203, 0.9258, 0.3125, 0.9258, 0.3125, 0.9258, 0.3203, 0.9258, 0.3125, 0.9258, 0.3125, 0.9258, 0.3359, 0.9258, 0.3125, 0.9258, 0.3203, 0.9258, 0.3359, 0.9258, 0.375, 0.9258, 0.3125, 0.9219, 0.3125, 0.9258, 0.3359, 0.9258, 0.375, 0.9258, 0.375, 0.9219, 0.3125, 0.9219, 0.3125, 0.9219, 0.3125, 0.9219, 0.375, 0.9219, 0.3203, 0.9258, 0.3203, 0.9219, 0.375, 0.9258, 0.375, 0.9258, 0.375, 0.9219, 0.375, 0.9219, 0.3359, 0.8711, 0.3359, 0.8711, 0.3359, 0.8711, 0.3359, 0.8711, 0.2812, 0.8672, 0.3359, 0.8711, 0.3047, 0.8672, 0.3047, 0.8672, 0.3359, 0.8711, 0.3359, 0.8711, 0.2812, 0.8672, 0.2812, 0.8672, 0.3359, 0.8711, 0.2812, 0.8672, 0.2812, 0.8672, 0.3359, 0.875, 0.3359, 0.875, 0.2812, 0.8672, 0.3047, 0.8711, 0.3359, 0.875, 0.3047, 0.875, 0.2812, 0.875, 0.2812, 0.8711, 0.3047, 0.8711, 0.2812, 0.8672, 0.2812, 0.8711, 0.3359, 0.875, 0.3125, 0.8711, 0.3047, 0.875, 0.2812, 0.8711, 0.3359, 0.875, 0.3359, 0.875, 0.2812, 0.8711, 0.2812, 0.8711, 0.3359, 0.875, 0.2812, 0.8711, 0.2812, 0.8711, 0.3359, 0.875, 0.2812, 0.8711, 0.3047, 0.8672, 0.3047, 0.8711, 0.3359, 0.875, 0.3359, 0.875, 0.3359, 0.875, 0.3359, 0.875, 0.3359, 0.875, 0.3359, 0.8711, 0.3359, 0.8711, 0.3359, 0.875, 0.3359, 0.875, 0.3359, 0.8711, 0.3359, 0.875, 0.3047, 0.8711, 0.3047, 0.8672, 0.3047, 0.8672, 0.3047, 0.8711, 0.3047, 0.8672, 0.3047, 0.8672, 0.2812, 0.8672, 0.2812, 0.8711, 0.3047, 0.8672, 0.3047, 0.8672, 0.2812, 0.8672, 0.2812, 0.8711, 0.2812, 0.8711, 0.2812, 0.8672, 0.2812, 0.8672, 0.2812, 0.8711, 0.2812, 0.8711, 0.2812, 0.8672, 0.2812, 0.8672, 0.2812, 0.8711, 0.2812, 0.875, 0.2812, 0.8711, 0.3047, 0.8711, 0.3047, 0.875, 0.2812, 0.875, 0.2812, 0.8711, 0.3047, 0.8711, 0.3359, 0.875, 0.3125, 0.8711, 0.3047, 0.875, 0.3359, 0.875, 0.3359, 0.875, 0.3125, 0.8711, 0.3359, 0.875, 0.3359, 0.8711, 0.3359, 0.875, 0.3359, 0.875, 0.3359, 0.875, 0.3359, 0.8711, 0.3359, 0.875, 0.3359, 0.875, 0.3359, 0.8711, 0.3516, 0.8984, 0.3516, 0.8945, 0.3516, 0.8945, 0.3516, 0.8984, 0.3516, 0.8984, 0.3516, 0.8945, 0.3203, 0.8945, 0.3516, 0.8945, 0.3516, 0.8945, 0.3203, 0.8945, 0.3203, 0.8945, 0.3203, 0.8945, 0.3047, 0.8945, 0.3203, 0.8945, 0.3203, 0.8945, 0.3047, 0.8945, 0.3047, 0.8945, 0.3047, 0.8945, 0.2891, 0.8984, 0.2891, 0.8984, 0.2891, 0.9023, 0.2891, 0.8984, 0.2891, 0.8984, 0.2891, 0.8984, 0.2891, 0.9023, 0.2891, 0.8984, 0.2891, 0.9023, 0.2891, 0.9023, 0.2891, 0.9023, 0.2891, 0.9023, 0.2891, 0.9023, 0.3125, 0.8984, 0.3125, 0.8984, 0.2891, 0.9023, 0.3047, 0.9023, 0.2969, 0.9023, 0.2969, 0.9023, 0.2969, 0.9023, 0.3047, 0.9023, 0.3047, 0.9023, 0.3516, 0.9023, 0.2969, 0.9023, 0.3047, 0.9023, 0.3516, 0.8984, 0.3516, 0.9023, 0.3516, 0.8984, 0.3516, 0.8984, 0.3516, 0.9023, 0.3516, 0.8984, 0.3516, 0.8984, 0.3516, 0.8945, 0.3516, 0.8945, 0.2891, 0.9023, 0.3516, 0.8984, 0.3047, 0.9023, 0.3047, 0.9023, 0.3516, 0.8945, 0.3516, 0.8984, 0.2891, 0.9023, 0.2891, 0.9023, 0.3516, 0.8945, 0.3203, 0.8945, 0.2891, 0.8984, 0.2891, 0.9023, 0.3203, 0.8945, 0.3203, 0.8945, 0.3047, 0.8945, 0.2891, 0.8984, 0.3047, 0.8945, 0.2891, 0.9023, 0.2891, 0.8984, 0.3047, 0.8945, 0.2891, 0.8984, 0.2891, 0.8984, 0.3516, 0.8945, 0.2891, 0.9023, 0.3047, 0.8945, 0.3203, 0.8945, 0.3516, 0.8984, 0.2891, 0.9023, 0.2891, 0.9023, 0.3516, 0.8945, 0.3516, 0.8984, 0.3516, 0.9023, 0.3125, 0.8984, 0.2891, 0.9023, 0.3125, 0.8984, 0.3516, 0.9023, 0.2969, 0.9023, 0.2969, 0.9023, 0.3516, 0.8984, 0.3516, 0.8984, 0.3516, 0.9023, 0.3516, 0.9023, 0.3359, 0.8477, 0.3359, 0.8477, 0.2812, 0.8438, 0.2812, 0.8438, 0.2656, 0.8477, 0.2812, 0.8438, 0.2891, 0.8438, 0.2656, 0.8438, 0.2812, 0.8438, 0.2812, 0.8438, 0.2656, 0.8477, 0.2656, 0.8477, 0.2812, 0.8438, 0.2656, 0.8477, 0.2656, 0.8516, 0.2891, 0.8555, 0.2891, 0.8555, 0.2656, 0.8516, 0.2812, 0.8516, 0.2812, 0.8516, 0.2812, 0.8516, 0.2656, 0.8516, 0.2656, 0.8516, 0.2812, 0.8516, 0.2656, 0.8516, 0.2656, 0.8516, 0.2891, 0.8555, 0.2812, 0.8516, 0.2812, 0.8516, 0.2656, 0.8516, 0.2812, 0.8438, 0.2891, 0.8555, 0.2656, 0.8516, 0.2656, 0.8477, 0.2812, 0.8438, 0.2656, 0.8477, 0.2656, 0.8477, 0.2812, 0.8438, 0.2656, 0.8477, 0.2656, 0.8438, 0.2891, 0.8438, 0.2812, 0.8438, 0.3359, 0.8477, 0.3359, 0.8477, 0.2812, 0.8438, 0.2812, 0.8438, 0.2812, 0.8438, 0.3359, 0.8477, 0.3359, 0.8477, 0.2812, 0.8438, 0.2812, 0.8438, 0.2891, 0.8438, 0.2891, 0.8438, 0.2812, 0.8438, 0.2891, 0.8438, 0.2656, 0.8438, 0.2656, 0.8438, 0.2891, 0.8438, 0.2656, 0.8477, 0.2656, 0.8477, 0.2656, 0.8438, 0.2656, 0.8438, 0.2656, 0.8477, 0.2656, 0.8477, 0.2656, 0.8477, 0.2656, 0.8477, 0.2656, 0.8516, 0.2656, 0.8516, 0.2656, 0.8477, 0.2656, 0.8477, 0.2656, 0.8516, 0.2656, 0.8516, 0.2656, 0.8516, 0.2656, 0.8516, 0.2812, 0.8516, 0.2812, 0.8516, 0.2656, 0.8516, 0.2656, 0.8516, 0.2812, 0.8516, 0.2812, 0.8516, 0.2812, 0.8516, 0.2812, 0.8516, 0.2891, 0.8555, 0.2891, 0.8555, 0.2812, 0.8516, 0.2812, 0.8516, 0.2812, 0.8438, 0.2812, 0.8438, 0.2891, 0.8555, 0.2891, 0.8555, 0.2812, 0.8438, 0.2812, 0.8438, 0.3359, 0.8477, 0.3359, 0.8477, 0.3906, 0.9492, 0.3906, 0.9453, 0.3906, 0.9453, 0.3906, 0.9492, 0.3906, 0.9492, 0.3906, 0.9453, 0.3594, 0.9531, 0.3594, 0.9531, 0.3594, 0.9531, 0.3594, 0.9531, 0.3594, 0.9531, 0.3594, 0.957, 0.3438, 0.957, 0.3594, 0.957, 0.3594, 0.9531, 0.3438, 0.9531, 0.3438, 0.957, 0.3438, 0.9531, 0.3281, 0.9531, 0.3281, 0.9531, 0.3281, 0.9492, 0.3281, 0.9531, 0.3281, 0.9531, 0.3281, 0.9492, 0.3281, 0.9492, 0.3281, 0.9492, 0.3281, 0.9453, 0.3281, 0.9492, 0.3281, 0.9492, 0.3281, 0.9453, 0.3281, 0.9453, 0.3281, 0.9453, 0.3281, 0.9453, 0.3281, 0.9453, 0.3359, 0.9453, 0.3359, 0.9453, 0.3359, 0.9453, 0.3359, 0.9453, 0.3359, 0.9453, 0.3359, 0.9453, 0.3438, 0.9453, 0.3359, 0.9453, 0.3359, 0.9453, 0.3438, 0.9453, 0.3438, 0.9453, 0.3438, 0.9453, 0.3906, 0.9453, 0.3906, 0.9492, 0.3906, 0.9453, 0.3906, 0.9453, 0.3906, 0.9453, 0.3438, 0.9453, 0.3281, 0.9453, 0.3359, 0.9453, 0.3359, 0.9453, 0.3438, 0.9453, 0.3906, 0.9453, 0.3281, 0.9453, 0.3281, 0.9453, 0.3438, 0.9453, 0.3906, 0.9453, 0.3594, 0.9531, 0.3281, 0.9492, 0.3281, 0.9453, 0.3594, 0.9531, 0.3594, 0.9531, 0.3438, 0.9531, 0.3281, 0.9492, 0.3438, 0.957, 0.3281, 0.9492, 0.3281, 0.9531, 0.3438, 0.9531, 0.3281, 0.9531, 0.3281, 0.9492, 0.3594, 0.9531, 0.3281, 0.9492, 0.3438, 0.957, 0.3594, 0.957, 0.3906, 0.9492, 0.3281, 0.9492, 0.3281, 0.9492, 0.3594, 0.9531, 0.3906, 0.9492, 0.3438, 0.9453, 0.3281, 0.9453, 0.3281, 0.9492, 0.3281, 0.9453, 0.3438, 0.9453, 0.3359, 0.9453, 0.3359, 0.9453, 0.3906, 0.9492, 0.3906, 0.9492, 0.3438, 0.9453, 0.3906, 0.9492, 0.4062, 0.9727, 0.4062, 0.9727, 0.375, 0.9727, 0.375, 0.9766, 0.3594, 0.9688, 0.375, 0.9727, 0.375, 0.9688, 0.375, 0.9688, 0.375, 0.9766, 0.375, 0.9727, 0.3594, 0.9688, 0.3594, 0.9727, 0.375, 0.9766, 0.3594, 0.9727, 0.3594, 0.9766, 0.3906, 0.9805, 0.3906, 0.9805, 0.3594, 0.9766, 0.375, 0.9844, 0.375, 0.9844, 0.375, 0.9844, 0.3594, 0.9805, 0.3594, 0.9766, 0.375, 0.9844, 0.3594, 0.9766, 0.3594, 0.9805, 0.3906, 0.9805, 0.375, 0.9844, 0.375, 0.9844, 0.3594, 0.9766, 0.375, 0.9766, 0.3906, 0.9805, 0.3594, 0.9766, 0.3594, 0.9727, 0.375, 0.9766, 0.3594, 0.9727, 0.3594, 0.9688, 0.375, 0.9727, 0.3594, 0.9688, 0.375, 0.9688, 0.375, 0.9688, 0.375, 0.9727, 0.4062, 0.9727, 0.4062, 0.9727, 0.375, 0.9766, 0.375, 0.9727, 0.375, 0.9727, 0.375, 0.9727, 0.4062, 0.9727, 0.4062, 0.9727, 0.375, 0.9727, 0.375, 0.9688, 0.375, 0.9688, 0.375, 0.9727, 0.375, 0.9688, 0.375, 0.9688, 0.375, 0.9688, 0.375, 0.9688, 0.3594, 0.9688, 0.3594, 0.9688, 0.375, 0.9688, 0.375, 0.9688, 0.3594, 0.9727, 0.3594, 0.9727, 0.3594, 0.9688, 0.3594, 0.9688, 0.3594, 0.9766, 0.3594, 0.9766, 0.3594, 0.9727, 0.3594, 0.9727, 0.3594, 0.9766, 0.3594, 0.9805, 0.3594, 0.9805, 0.3594, 0.9766, 0.375, 0.9844, 0.375, 0.9844, 0.3594, 0.9805, 0.3594, 0.9805, 0.375, 0.9844, 0.375, 0.9844, 0.375, 0.9844, 0.375, 0.9844, 0.3906, 0.9805, 0.3906, 0.9805, 0.375, 0.9844, 0.375, 0.9844, 0.375, 0.9766, 0.375, 0.9766, 0.3906, 0.9805, 0.3906, 0.9805, 0.375, 0.9766, 0.4062, 0.9727, 0.4062, 0.9727, 0.375, 0.9766, 0.3359, 0.7969, 0.3516, 0.8203, 0.3359, 0.8008, 0.4609, 0.7969, 0.4609, 0.8008, 0.4609, 0.8203, 0.3359, 0.8281, 0.3359, 0.8242, 0.3516, 0.8203, 0.3359, 0.8477, 0.3359, 0.8477, 0.3203, 0.832, 0.3359, 0.8281, 0.3359, 0.8477, 0.4609, 0.8203, 0.4766, 0.832, 0.3359, 0.8477, 0.3516, 0.8203, 0.4766, 0.832, 0.5, 0.8438, 0.3359, 0.8711, 0.3359, 0.8477, 0.5, 0.8438, 0.5156, 0.8477, 0.3359, 0.875, 0.3359, 0.8711, 0.5156, 0.8477, 0.5156, 0.875, 0.3516, 0.8984, 0.3359, 0.875, 0.8438, 0.9844, 0.8281, 0.9727, 0.8281, 0.9727, 0.8359, 0.9844, 0.8828, 0.9844, 0.8281, 0.9727, 0.8438, 0.9844, 0.8672, 0.9844, 0.8672, 0.9688, 0.8125, 0.9609, 0.8281, 0.9727, 0.8828, 0.9844, 0.8672, 0.9531, 0.8125, 0.957, 0.8125, 0.9609, 0.8672, 0.9688, 0.8672, 0.9531, 0.8047, 0.9453, 0.8047, 0.9492, 0.8125, 0.957, 0.8672, 0.9531, 0.7969, 0.9297, 0.8047, 0.9453, 0.8828, 0.9375, 0.7969, 0.9297, 0.7969, 0.9297, 0.8672, 0.9531, 0.8828, 0.918, 0.7891, 0.918, 0.7969, 0.9297, 0.8828, 0.9375, 0.8828, 0.9023, 0.7891, 0.9141, 0.7891, 0.918, 0.8828, 0.918, 0.8828, 0.9023, 0.7891, 0.9023, 0.7891, 0.9141, 0.8828, 0.9023, 0.8828, 0.9023, 0.7891, 0.8945, 0.7891, 0.9023, 0.7891, 0.9023, 0.3359, 0.8477, 0.3359, 0.8477, 0.3203, 0.832, 0.3359, 0.8281, 0.8672, 0.8945, 0.7891, 0.8906, 0.7891, 0.8945, 0.8828, 0.9023, 0.8594, 0.8789, 0.7891, 0.8789, 0.7891, 0.8906, 0.8672, 0.8945, 0.4766, 0.832, 0.4609, 0.8203, 0.4609, 0.8008, 0.4766, 0.832, 0.5, 0.8438, 0.4766, 0.832, 0.4766, 0.832, 0.5, 0.8438, 0.5156, 0.8477, 0.5, 0.8438, 0.5, 0.8438, 0.5156, 0.8477, 0.5156, 0.875, 0.5156, 0.8477, 0.5156, 0.8477, 0.5156, 0.875, 0.5, 0.9102, 0.5156, 0.875, 0.5156, 0.875, 0.5, 0.9102, 0.4766, 0.9375, 0.5, 0.9102, 0.5, 0.9102, 0.4766, 0.9375, 0.4766, 0.9648, 0.4766, 0.9375, 0.4766, 0.9375, 0.4766, 0.9648, 0.5, 0.9922, 0.4766, 0.9648, 0.4766, 0.9648, 0.5, 0.9922, 0.4766, 0.9961, 0.5, 0.9922, 0.5, 0.9922, 0.4766, 0.9961, 0.4453, 0.9922, 0.4766, 0.9961, 0.4766, 0.9961, 0.4453, 0.9922, 0.4219, 0.9883, 0.4453, 0.9922, 0.4453, 0.9922, 0.4219, 0.9883, 0.4062, 0.9727, 0.4219, 0.9883, 0.4219, 0.9883, 0.4062, 0.9727, 0.3906, 0.9492, 0.4062, 0.9727, 0.4062, 0.9727, 0.3906, 0.9492, 0.375, 0.9258, 0.3906, 0.9453, 0.3906, 0.9453, 0.375, 0.9258, 0.3516, 0.9023, 0.375, 0.9219, 0.375, 0.9219, 0.3516, 0.8984, 0.3359, 0.875, 0.3516, 0.8984, 0.3516, 0.8945, 0.3359, 0.875, 0.3359, 0.8477, 0.3359, 0.8711, 0.3359, 0.8711, 0.3359, 0.8477, 0.3203, 0.832, 0.3359, 0.8477, 0.3359, 0.8477, 0.3203, 0.832, 0.3359, 0.8281, 0.3203, 0.832, 0.3203, 0.832, 0.3359, 0.8281, 0.3359, 0.8242, 0.3359, 0.8281, 0.3359, 0.8281, 0.3359, 0.8242, 0.3516, 0.8203, 0.3359, 0.8242, 0.3359, 0.8242, 0.3359, 0.8008, 0.3359, 0.7969, 0.4609, 0.7969, 0.4609, 0.8203, 0.3516, 0.8203])
_ca = me_plane.color_attributes.new('Col', 'BYTE_COLOR', 'CORNER')
_ca.data.foreach_set('color', [1.0, 1.0, 1.0, 1.0, 1.0, 1.0, 1.0, 1.0, 1.0, 1.0, 1.0, 1.0, 1.0, 1.0, 1.0, 1.0, 1.0, 1.0, 1.0, 1.0, 1.0, 1.0, 1.0, 1.0, 1.0, 1.0, 1.0, 1.0, 1.0, 1.0, 1.0, 1.0, 1.0, 1.0, 1.0, 1.0, 1.0, 1.0, 1.0, 1.0, 1.0, 1.0, 1.0, 1.0, 1.0, 1.0, 1.0, 1.0, 1.0, 1.0, 1.0, 1.0, 1.0, 1.0, 1.0, 1.0, 1.0, 1.0, 1.0, 1.0, 1.0, 1.0, 1.0, 1.0, 1.0, 1.0, 1.0, 1.0, 1.0, 1.0, 1.0, 1.0, 1.0, 1.0, 1.0, 1.0, 1.0, 1.0, 1.0, 1.0, 1.0, 1.0, 1.0, 1.0, 1.0, 1.0, 1.0, 1.0, 1.0, 1.0, 1.0, 1.0, 1.0, 1.0, 1.0, 1.0, 1.0, 1.0, 1.0, 1.0, 1.0, 1.0, 1.0, 1.0, 1.0, 1.0, 1.0, 1.0, 1.0, 1.0, 1.0, 1.0, 1.0, 1.0, 1.0, 1.0, 1.0, 1.0, 1.0, 1.0, 1.0, 1.0, 1.0, 1.0, 1.0, 1.0, 1.0, 1.0, 1.0, 1.0, 1.0, 1.0, 1.0, 1.0, 1.0, 1.0, 1.0, 1.0, 1.0, 1.0, 1.0, 1.0, 1.0, 1.0, 1.0, 1.0, 1.0, 1.0, 1.0, 1.0, 1.0, 1.0, 1.0, 1.0, 1.0, 1.0, 1.0, 1.0, 1.0, 1.0, 1.0, 1.0, 1.0, 1.0, 1.0, 1.0, 1.0, 1.0, 1.0, 1.0, 1.0, 1.0, 1.0, 1.0, 1.0, 1.0, 1.0, 1.0, 1.0, 1.0, 1.0, 1.0, 1.0, 1.0, 1.0, 1.0, 1.0, 1.0, 1.0, 1.0, 1.0, 1.0, 1.0, 1.0, 1.0, 1.0, 1.0, 1.0, 1.0, 1.0, 1.0, 1.0, 1.0, 1.0, 1.0, 1.0, 1.0, 1.0, 1.0, 1.0, 1.0, 1.0, 1.0, 1.0, 1.0, 1.0, 1.0, 1.0, 1.0, 1.0, 1.0, 1.0, 1.0, 1.0, 1.0, 1.0, 1.0, 1.0, 1.0, 1.0, 1.0, 1.0, 1.0, 1.0, 1.0, 1.0, 1.0, 1.0, 1.0, 1.0, 1.0, 1.0, 1.0, 1.0, 1.0, 1.0, 1.0, 1.0, 1.0, 1.0, 1.0, 1.0, 1.0, 1.0, 1.0, 1.0, 1.0, 1.0, 1.0, 1.0, 1.0, 1.0, 1.0, 1.0, 1.0, 1.0, 1.0, 1.0, 1.0, 1.0, 1.0, 1.0, 1.0, 1.0, 1.0, 1.0, 1.0, 1.0, 1.0, 1.0, 1.0, 1.0, 1.0, 1.0, 1.0, 1.0, 1.0, 1.0, 1.0, 1.0, 1.0, 1.0, 1.0, 1.0, 1.0, 1.0, 1.0, 1.0, 1.0, 1.0, 1.0, 1.0, 1.0, 1.0, 1.0, 1.0, 1.0, 1.0, 1.0, 1.0, 1.0, 1.0, 1.0, 1.0, 1.0, 1.0, 1.0, 1.0, 1.0, 1.0, 1.0, 1.0, 1.0, 1.0, 1.0, 1.0, 1.0, 1.0, 1.0, 1.0, 1.0, 1.0, 1.0, 1.0, 1.0, 1.0, 1.0, 1.0, 1.0, 1.0, 1.0, 1.0, 1.0, 1.0, 1.0, 1.0, 1.0, 1.0, 1.0, 1.0, 1.0, 1.0, 1.0, 1.0, 1.0, 1.0, 1.0, 1.0, 1.0, 1.0, 1.0, 1.0, 1.0, 1.0, 1.0, 1.0, 1.0, 1.0, 1.0, 1.0, 1.0, 1.0, 1.0, 1.0, 1.0, 1.0, 1.0, 1.0, 1.0, 1.0, 1.0, 1.0, 1.0, 1.0, 1.0, 1.0, 1.0, 1.0, 1.0, 1.0, 1.0, 1.0, 1.0, 1.0, 1.0, 1.0, 1.0, 1.0, 1.0, 1.0, 1.0, 1.0, 1.0, 1.0, 1.0, 1.0, 1.0, 1.0, 1.0, 1.0, 1.0, 1.0, 1.0, 1.0, 1.0, 1.0, 1.0, 1.0, 1.0, 1.0, 1.0, 1.0, 1.0, 1.0, 1.0, 1.0, 1.0, 1.0, 1.0, 1.0, 1.0, 1.0, 1.0, 1.0, 1.0, 1.0, 1.0, 1.0, 1.0, 1.0, 1.0, 1.0, 1.0, 1.0, 1.0, 1.0, 1.0, 1.0, 1.0, 1.0, 1.0, 1.0, 1.0, 1.0, 1.0, 1.0, 1.0, 1.0, 1.0, 1.0, 1.0, 1.0, 1.0, 1.0, 1.0, 1.0, 1.0, 1.0, 1.0, 1.0, 1.0, 1.0, 1.0, 1.0, 1.0, 1.0, 1.0, 1.0, 1.0, 1.0, 1.0, 1.0, 1.0, 1.0, 1.0, 1.0, 1.0, 1.0, 1.0, 1.0, 1.0, 1.0, 1.0, 1.0, 1.0, 1.0, 1.0, 1.0, 1.0, 1.0, 1.0, 1.0, 1.0, 1.0, 1.0, 1.0, 1.0, 1.0, 1.0, 1.0, 1.0, 1.0, 1.0, 1.0, 1.0, 1.0, 1.0, 1.0, 1.0, 1.0, 1.0, 1.0, 1.0, 1.0, 1.0, 1.0, 1.0, 1.0, 1.0, 1.0, 1.0, 1.0, 1.0, 1.0, 1.0, 1.0, 1.0, 1.0, 1.0, 1.0, 1.0, 1.0, 1.0, 1.0, 1.0, 1.0, 1.0, 1.0, 1.0, 1.0, 1.0, 1.0, 1.0, 1.0, 1.0, 1.0, 1.0, 1.0, 1.0, 1.0, 1.0, 1.0, 1.0, 1.0, 1.0, 1.0, 1.0, 1.0, 1.0, 1.0, 1.0, 1.0, 1.0, 1.0, 1.0, 1.0, 1.0, 1.0, 1.0, 1.0, 1.0, 1.0, 1.0, 1.0, 1.0, 1.0, 1.0, 1.0, 1.0, 1.0, 1.0, 1.0, 1.0, 1.0, 1.0, 1.0, 1.0, 1.0, 1.0, 1.0, 1.0, 1.0, 1.0, 1.0, 1.0, 1.0, 1.0, 1.0, 1.0, 1.0, 1.0, 1.0, 1.0, 1.0, 1.0, 1.0, 1.0, 1.0, 1.0, 1.0, 1.0, 1.0, 1.0, 1.0, 1.0, 1.0, 1.0, 1.0, 1.0, 1.0, 1.0, 1.0, 1.0, 1.0, 1.0, 1.0, 1.0, 1.0, 1.0, 1.0, 1.0, 1.0, 1.0, 1.0, 1.0, 1.0, 1.0, 1.0, 1.0, 1.0, 1.0, 1.0, 1.0, 1.0, 1.0, 1.0, 1.0, 1.0, 1.0, 1.0, 1.0, 1.0, 1.0, 1.0, 1.0, 1.0, 1.0, 1.0, 1.0, 1.0, 1.0, 1.0, 1.0, 1.0, 1.0, 1.0, 1.0, 1.0, 1.0, 1.0, 1.0, 1.0, 1.0, 1.0, 1.0, 1.0, 1.0, 1.0, 1.0, 1.0, 1.0, 1.0, 1.0, 1.0, 1.0, 1.0, 1.0, 1.0, 1.0, 1.0, 1.0, 1.0, 1.0, 1.0, 1.0, 1.0, 1.0, 1.0, 1.0, 1.0, 1.0, 1.0, 1.0, 1.0, 1.0, 1.0, 1.0, 1.0, 1.0, 1.0, 1.0, 1.0, 1.0, 1.0, 1.0, 1.0, 1.0, 1.0, 1.0, 1.0, 1.0, 1.0, 1.0, 1.0, 1.0, 1.0, 1.0, 1.0, 1.0, 1.0, 1.0, 1.0, 1.0, 1.0, 1.0, 1.0, 1.0, 1.0, 1.0, 1.0, 1.0, 1.0, 1.0, 1.0, 1.0, 1.0, 1.0, 1.0, 1.0, 1.0, 1.0, 1.0, 1.0, 1.0, 1.0, 1.0, 1.0, 1.0, 1.0, 1.0, 1.0, 1.0, 1.0, 1.0, 1.0, 1.0, 1.0, 1.0, 1.0, 1.0, 1.0, 1.0, 1.0, 1.0, 1.0, 1.0, 1.0, 1.0, 1.0, 1.0, 1.0, 1.0, 1.0, 1.0, 1.0, 1.0, 1.0, 1.0, 1.0, 1.0, 1.0, 1.0, 1.0, 1.0, 1.0, 1.0, 1.0, 1.0, 1.0, 1.0, 1.0, 1.0, 1.0, 1.0, 1.0, 1.0, 1.0, 1.0, 1.0, 1.0, 1.0, 1.0, 1.0, 1.0, 1.0, 1.0, 1.0, 1.0, 1.0, 1.0, 1.0, 1.0, 1.0, 1.0, 1.0, 1.0, 1.0, 1.0, 1.0, 1.0, 1.0, 1.0, 1.0, 1.0, 1.0, 1.0, 1.0, 1.0, 1.0, 1.0, 1.0, 1.0, 1.0, 1.0, 1.0, 1.0, 1.0, 1.0, 1.0, 1.0, 1.0, 1.0, 1.0, 1.0, 1.0, 1.0, 1.0, 1.0, 1.0, 1.0, 1.0, 1.0, 1.0, 1.0, 1.0, 1.0, 1.0, 1.0, 1.0, 1.0, 1.0, 1.0, 1.0, 1.0, 1.0, 1.0, 1.0, 1.0, 1.0, 1.0, 1.0, 1.0, 1.0, 1.0, 1.0, 1.0, 1.0, 1.0, 1.0, 1.0, 1.0, 1.0, 1.0, 1.0, 1.0, 1.0, 1.0, 1.0, 1.0, 1.0, 1.0, 1.0, 1.0, 1.0, 1.0, 1.0, 1.0, 1.0, 1.0, 1.0, 1.0, 1.0, 1.0, 1.0, 1.0, 1.0, 1.0, 1.0, 1.0, 1.0, 1.0, 1.0, 1.0, 1.0, 1.0, 1.0, 1.0, 1.0, 1.0, 1.0, 1.0, 1.0, 1.0, 1.0, 1.0, 1.0, 1.0, 1.0, 1.0, 1.0, 1.0, 1.0, 1.0, 1.0, 1.0, 1.0, 1.0, 1.0, 1.0, 1.0, 1.0, 1.0, 1.0, 1.0, 1.0, 1.0, 1.0, 1.0, 1.0, 1.0, 1.0, 1.0, 1.0, 1.0, 1.0, 1.0, 1.0, 1.0, 1.0, 1.0, 1.0, 1.0, 1.0, 1.0, 1.0, 1.0, 1.0, 1.0, 1.0, 1.0, 1.0, 1.0, 1.0, 1.0, 1.0, 1.0, 1.0, 1.0, 1.0, 1.0, 1.0, 1.0, 1.0, 1.0, 1.0, 1.0, 1.0, 1.0, 1.0, 1.0, 1.0, 1.0, 1.0, 1.0, 1.0, 1.0, 1.0, 1.0, 1.0, 1.0, 1.0, 1.0, 1.0, 1.0, 1.0, 1.0, 1.0, 1.0, 1.0, 1.0, 1.0, 1.0, 1.0, 1.0, 1.0, 1.0, 1.0, 1.0, 1.0, 1.0, 1.0, 1.0, 1.0, 1.0, 1.0, 1.0, 1.0, 1.0, 1.0, 1.0, 1.0, 1.0, 1.0, 1.0, 1.0, 1.0, 1.0, 1.0, 1.0, 1.0, 1.0, 1.0, 1.0, 1.0, 1.0, 1.0, 1.0, 1.0, 1.0, 1.0, 1.0, 1.0, 1.0, 1.0, 1.0, 1.0, 1.0, 1.0, 1.0, 1.0, 1.0, 1.0, 1.0, 1.0, 1.0, 1.0, 1.0, 1.0, 1.0, 1.0, 1.0, 1.0, 1.0, 1.0, 1.0, 1.0, 1.0, 1.0, 1.0, 1.0, 1.0, 1.0, 1.0, 1.0, 1.0, 1.0, 1.0, 1.0, 1.0, 1.0, 1.0, 1.0, 1.0, 1.0, 1.0, 1.0, 1.0, 1.0, 1.0, 1.0, 1.0, 1.0, 1.0, 1.0, 1.0, 1.0, 1.0, 1.0, 1.0, 1.0, 1.0, 1.0, 1.0, 1.0, 1.0, 1.0, 1.0, 1.0, 1.0, 1.0, 1.0, 1.0, 1.0, 1.0, 1.0, 1.0, 1.0, 1.0, 1.0, 1.0, 1.0, 1.0, 1.0, 1.0, 1.0, 1.0, 1.0, 1.0, 1.0, 1.0, 1.0, 1.0, 1.0, 1.0, 1.0, 1.0, 1.0, 1.0, 1.0, 1.0, 1.0, 1.0, 1.0, 1.0, 1.0, 1.0, 1.0, 1.0, 1.0, 1.0, 1.0, 1.0, 1.0, 1.0, 1.0, 1.0, 1.0, 1.0, 1.0, 1.0, 1.0, 1.0, 1.0, 1.0, 1.0, 1.0, 1.0, 1.0, 1.0, 1.0, 1.0, 1.0, 1.0, 1.0, 1.0, 1.0, 1.0, 1.0, 1.0, 1.0, 1.0, 1.0, 1.0, 1.0, 1.0, 1.0, 1.0, 1.0, 1.0, 1.0, 1.0, 1.0, 1.0, 1.0, 1.0, 1.0, 1.0, 1.0, 1.0, 1.0, 1.0, 1.0, 1.0, 1.0, 1.0, 1.0, 1.0, 1.0, 1.0, 1.0, 1.0, 1.0, 1.0, 1.0, 1.0, 1.0, 1.0, 1.0, 1.0, 1.0, 1.0, 1.0, 1.0, 1.0, 1.0, 1.0, 1.0, 1.0, 1.0, 1.0, 1.0, 1.0, 1.0, 1.0, 1.0, 1.0, 1.0, 1.0, 1.0, 1.0, 1.0, 1.0, 1.0, 1.0, 1.0, 1.0, 1.0, 1.0, 1.0, 1.0, 1.0, 1.0, 1.0, 1.0, 1.0, 1.0, 1.0, 1.0, 1.0, 1.0, 1.0, 1.0, 1.0, 1.0, 1.0, 1.0, 1.0, 1.0, 1.0, 1.0, 1.0, 1.0, 1.0, 1.0, 1.0, 1.0, 1.0, 1.0, 1.0, 1.0, 1.0, 1.0, 1.0, 1.0, 1.0, 1.0, 1.0, 1.0, 1.0, 1.0, 1.0, 1.0, 1.0, 1.0, 1.0, 1.0, 1.0, 1.0, 1.0, 1.0, 1.0, 1.0, 1.0, 1.0, 1.0, 1.0, 1.0, 1.0, 1.0, 1.0, 1.0, 1.0, 1.0, 1.0, 1.0, 1.0, 1.0, 1.0, 1.0, 1.0, 1.0, 1.0, 1.0, 1.0, 1.0, 1.0, 1.0, 1.0, 1.0, 1.0, 1.0, 1.0, 1.0, 1.0, 1.0, 1.0, 1.0, 1.0, 1.0, 1.0, 1.0, 1.0, 1.0, 1.0, 1.0, 1.0, 1.0, 1.0, 1.0, 1.0, 1.0, 1.0, 1.0, 1.0, 1.0, 1.0, 1.0, 1.0, 1.0, 1.0, 1.0, 1.0, 1.0, 1.0, 1.0, 1.0, 1.0, 1.0, 1.0, 1.0, 1.0, 1.0, 1.0, 1.0, 1.0, 1.0, 1.0, 1.0, 1.0, 1.0, 1.0, 1.0, 1.0, 1.0, 1.0, 1.0, 1.0, 1.0, 1.0, 1.0, 1.0, 1.0, 1.0, 1.0, 1.0, 1.0, 1.0, 1.0, 1.0, 1.0, 1.0, 1.0, 1.0, 1.0, 1.0, 1.0, 1.0, 1.0, 1.0, 1.0, 1.0, 1.0, 1.0, 1.0, 1.0, 1.0, 1.0, 1.0, 1.0, 1.0, 1.0, 1.0, 1.0, 1.0, 1.0, 1.0, 1.0, 1.0, 1.0, 1.0, 1.0, 1.0, 1.0, 1.0, 1.0, 1.0, 1.0, 1.0, 1.0, 1.0, 1.0, 1.0, 1.0, 1.0, 1.0, 1.0, 1.0, 1.0, 1.0, 1.0, 1.0, 1.0, 1.0, 1.0, 1.0, 1.0, 1.0, 1.0, 1.0, 1.0, 1.0, 1.0, 1.0, 1.0, 1.0, 1.0, 1.0, 1.0, 1.0, 1.0, 1.0, 1.0, 1.0, 1.0, 1.0, 1.0, 1.0, 1.0, 1.0, 1.0, 1.0, 1.0, 1.0, 1.0, 1.0, 1.0, 1.0, 1.0, 1.0, 1.0, 1.0, 1.0, 1.0, 1.0, 1.0, 1.0, 1.0, 1.0, 1.0, 1.0, 1.0, 1.0, 1.0, 1.0, 1.0, 1.0, 1.0, 1.0, 1.0, 1.0, 1.0, 1.0, 1.0, 1.0, 1.0, 1.0, 1.0, 1.0, 1.0, 1.0, 1.0, 1.0, 1.0, 1.0, 1.0, 1.0, 1.0, 1.0, 1.0, 1.0, 1.0, 1.0, 1.0, 1.0, 1.0, 1.0, 1.0, 1.0, 1.0, 1.0, 1.0, 1.0, 1.0, 1.0, 1.0, 1.0, 1.0, 1.0, 1.0, 1.0, 1.0, 1.0, 1.0, 1.0, 1.0, 1.0, 1.0, 1.0, 1.0, 1.0, 1.0, 1.0, 1.0, 1.0, 1.0, 1.0, 1.0, 1.0, 1.0, 1.0, 1.0, 1.0, 1.0, 1.0, 1.0, 1.0, 1.0, 1.0, 1.0, 1.0, 1.0, 1.0, 1.0, 1.0, 1.0, 1.0, 1.0, 1.0, 1.0, 1.0, 1.0, 1.0, 1.0, 1.0, 1.0, 1.0, 1.0, 1.0, 1.0, 1.0, 1.0, 1.0, 1.0, 1.0, 1.0, 1.0, 1.0, 1.0, 1.0, 1.0, 1.0, 1.0, 1.0, 1.0, 1.0, 1.0, 1.0, 1.0, 1.0, 1.0, 1.0, 1.0, 1.0, 1.0, 1.0, 1.0, 1.0, 1.0, 1.0, 1.0, 1.0, 1.0, 1.0, 1.0, 1.0, 1.0, 1.0, 1.0, 1.0, 1.0, 1.0, 1.0, 1.0, 1.0, 1.0, 1.0, 1.0, 1.0, 1.0, 1.0, 1.0, 1.0, 1.0, 1.0, 1.0, 1.0, 1.0, 1.0, 1.0, 1.0, 1.0, 1.0, 1.0, 1.0, 1.0, 1.0, 1.0, 1.0, 1.0, 1.0, 1.0, 1.0, 1.0, 1.0, 1.0, 1.0, 1.0, 1.0, 1.0, 1.0, 1.0, 1.0, 1.0, 1.0, 1.0, 1.0, 1.0, 1.0, 1.0, 1.0, 1.0, 1.0, 1.0, 1.0, 1.0, 1.0, 1.0, 1.0, 1.0, 1.0, 1.0, 1.0, 1.0, 1.0, 1.0, 1.0, 1.0, 1.0, 1.0, 1.0, 1.0, 1.0, 1.0, 1.0, 1.0, 1.0, 1.0, 1.0, 1.0, 1.0, 1.0, 1.0, 1.0, 1.0, 1.0, 1.0, 1.0, 1.0, 1.0, 1.0, 1.0, 1.0, 1.0, 1.0, 1.0, 1.0, 1.0, 1.0, 1.0, 1.0, 1.0, 1.0, 1.0, 1.0, 1.0, 1.0, 1.0, 1.0, 1.0, 1.0, 1.0, 1.0, 1.0, 1.0, 1.0, 1.0, 1.0, 1.0, 1.0, 1.0, 1.0, 1.0, 1.0, 1.0, 1.0, 1.0, 1.0, 1.0, 1.0, 1.0, 1.0, 1.0, 1.0, 1.0, 1.0, 1.0, 1.0, 1.0, 1.0, 1.0, 1.0, 1.0, 1.0, 1.0, 1.0, 1.0, 1.0, 1.0, 1.0, 1.0, 1.0, 1.0, 1.0, 1.0, 1.0, 1.0, 1.0, 1.0, 1.0, 1.0, 1.0, 1.0, 1.0, 1.0, 1.0, 1.0, 1.0, 1.0, 1.0, 1.0, 1.0, 1.0, 1.0, 1.0, 1.0, 1.0, 1.0, 1.0, 1.0, 1.0, 1.0, 1.0, 1.0, 1.0, 1.0, 1.0, 1.0, 1.0, 1.0, 1.0, 1.0, 1.0, 1.0, 1.0, 1.0, 1.0, 1.0, 1.0, 1.0, 1.0, 1.0, 1.0, 1.0, 1.0, 1.0, 1.0, 1.0, 1.0, 1.0, 1.0, 1.0, 1.0, 1.0, 1.0, 1.0, 1.0, 1.0, 1.0, 1.0, 1.0, 1.0, 1.0, 1.0, 1.0, 1.0, 1.0, 1.0, 1.0, 1.0, 1.0, 1.0, 1.0, 1.0, 1.0, 1.0, 1.0, 1.0, 1.0, 1.0, 1.0, 1.0, 1.0, 1.0, 1.0, 1.0, 1.0, 1.0, 1.0, 1.0, 1.0, 1.0, 1.0, 1.0, 1.0, 1.0, 1.0, 1.0, 1.0, 1.0, 1.0, 1.0, 1.0, 1.0, 1.0, 1.0, 1.0, 1.0, 1.0, 1.0, 1.0, 1.0, 1.0, 1.0, 1.0, 1.0, 1.0, 1.0, 1.0, 1.0, 1.0, 1.0, 1.0, 1.0, 1.0, 1.0, 1.0, 1.0, 1.0, 1.0, 1.0, 1.0, 1.0, 1.0, 1.0, 1.0, 1.0, 1.0, 1.0, 1.0, 1.0, 1.0, 1.0, 1.0, 1.0, 1.0, 1.0, 1.0, 1.0, 1.0, 1.0, 1.0, 1.0, 1.0, 1.0, 1.0, 1.0, 1.0, 1.0, 1.0, 1.0, 1.0, 1.0, 1.0, 1.0, 1.0, 1.0, 1.0, 1.0, 1.0, 1.0, 1.0, 1.0, 1.0, 1.0, 1.0, 1.0, 1.0, 1.0, 1.0, 1.0, 1.0, 1.0, 1.0, 1.0, 1.0, 1.0, 1.0, 1.0, 1.0, 1.0, 1.0, 1.0, 1.0, 1.0, 1.0, 1.0, 1.0, 1.0, 1.0, 1.0, 1.0, 1.0, 1.0, 1.0, 1.0, 1.0, 1.0, 1.0, 1.0, 1.0, 1.0, 1.0, 1.0, 1.0, 1.0, 1.0, 1.0, 1.0, 1.0, 1.0, 1.0, 1.0, 1.0, 1.0, 1.0, 1.0, 1.0, 1.0, 1.0, 1.0, 1.0, 1.0, 1.0, 1.0, 1.0, 1.0, 1.0, 1.0, 1.0, 1.0, 1.0, 1.0, 1.0, 1.0, 1.0, 1.0, 1.0, 1.0, 1.0, 1.0, 1.0, 1.0, 1.0, 1.0, 1.0, 1.0, 1.0, 1.0, 1.0, 1.0, 1.0, 1.0, 1.0, 1.0, 1.0, 1.0, 1.0, 1.0, 1.0, 1.0, 1.0, 1.0, 1.0, 1.0, 1.0, 1.0, 1.0, 1.0, 1.0, 1.0, 1.0, 1.0, 1.0, 1.0, 1.0, 1.0, 1.0, 1.0, 1.0, 1.0, 1.0, 1.0, 1.0, 1.0, 1.0, 1.0, 1.0, 1.0, 1.0, 1.0, 1.0, 1.0, 1.0, 1.0, 1.0, 1.0, 1.0, 1.0, 1.0, 1.0, 1.0, 1.0, 1.0, 1.0, 1.0, 1.0, 1.0, 1.0, 1.0, 1.0, 1.0, 1.0, 1.0, 1.0, 1.0, 1.0, 1.0, 1.0, 1.0, 1.0, 1.0, 1.0, 1.0, 1.0, 1.0, 1.0, 1.0, 1.0, 1.0, 1.0, 1.0, 1.0, 1.0, 1.0, 1.0, 1.0, 1.0, 1.0, 1.0, 1.0, 1.0, 1.0, 1.0, 1.0, 1.0, 1.0, 1.0, 1.0, 1.0, 1.0, 1.0, 1.0, 1.0, 1.0, 1.0, 1.0, 1.0, 1.0, 1.0, 1.0, 1.0, 1.0, 1.0, 1.0, 1.0, 1.0, 1.0, 1.0, 1.0, 1.0, 1.0, 1.0, 1.0, 1.0, 1.0, 1.0, 1.0, 1.0, 1.0, 1.0, 1.0, 1.0, 1.0, 1.0, 1.0, 1.0, 1.0, 1.0, 1.0, 1.0, 1.0, 1.0, 1.0, 1.0, 1.0, 1.0, 1.0, 1.0, 1.0, 1.0, 1.0, 1.0, 1.0, 1.0, 1.0, 1.0, 1.0, 1.0, 1.0, 1.0, 1.0, 1.0, 1.0, 1.0, 1.0, 1.0, 1.0, 1.0, 1.0, 1.0, 1.0, 1.0, 1.0, 1.0, 1.0, 1.0, 1.0, 1.0, 1.0, 1.0, 1.0, 1.0, 1.0, 1.0, 1.0, 1.0, 1.0, 1.0, 1.0, 1.0, 1.0, 1.0, 1.0, 1.0, 1.0, 1.0, 1.0, 1.0, 1.0, 1.0, 1.0, 1.0, 1.0, 1.0, 1.0, 1.0, 1.0, 1.0, 1.0, 1.0, 1.0, 1.0, 1.0, 1.0, 1.0, 1.0, 1.0, 1.0, 1.0, 1.0, 1.0, 1.0, 1.0, 1.0, 1.0, 1.0, 1.0, 1.0, 1.0, 1.0, 1.0, 1.0, 1.0, 1.0, 1.0, 1.0, 1.0, 1.0, 1.0, 1.0, 1.0, 1.0, 1.0, 1.0, 1.0, 1.0, 1.0, 1.0, 1.0, 1.0, 1.0, 1.0, 1.0, 1.0, 1.0, 1.0, 1.0, 1.0, 1.0, 1.0, 1.0, 1.0, 1.0, 1.0, 1.0, 1.0, 1.0, 1.0, 1.0, 1.0, 1.0, 1.0, 1.0, 1.0, 1.0, 1.0, 1.0, 1.0, 1.0, 1.0, 1.0, 1.0, 1.0, 1.0, 1.0, 1.0, 1.0, 1.0, 1.0, 1.0, 1.0, 1.0, 1.0, 1.0, 1.0, 1.0, 1.0, 1.0, 1.0, 1.0, 1.0, 1.0, 1.0, 1.0, 1.0, 1.0, 1.0, 1.0, 1.0, 1.0, 1.0, 1.0, 1.0, 1.0, 1.0, 1.0, 1.0, 1.0, 1.0, 1.0, 1.0, 1.0, 1.0, 1.0, 1.0, 1.0, 1.0, 1.0, 1.0, 1.0, 1.0, 1.0, 1.0, 1.0, 1.0, 1.0, 1.0, 1.0, 1.0, 1.0, 1.0, 1.0, 1.0, 1.0, 1.0, 1.0, 1.0, 1.0, 1.0, 1.0, 1.0, 1.0, 1.0, 1.0, 1.0, 1.0, 1.0, 1.0, 1.0, 1.0, 1.0, 1.0, 1.0, 1.0, 1.0, 1.0, 1.0, 1.0, 1.0, 1.0, 1.0, 1.0, 1.0, 1.0, 1.0, 1.0, 1.0, 1.0, 1.0, 1.0, 1.0, 1.0, 1.0, 1.0, 1.0, 1.0, 1.0, 1.0, 1.0, 1.0, 1.0, 1.0, 1.0, 1.0, 1.0, 1.0, 1.0, 1.0, 1.0, 1.0, 1.0, 1.0, 1.0, 1.0, 1.0, 1.0, 1.0, 1.0, 1.0, 1.0, 1.0, 1.0, 1.0, 1.0, 1.0, 1.0, 1.0, 1.0, 1.0, 1.0, 1.0, 1.0, 1.0, 1.0, 1.0, 1.0, 1.0, 1.0, 1.0, 1.0, 1.0, 1.0, 1.0, 1.0, 1.0, 1.0, 1.0, 1.0, 1.0, 1.0, 1.0, 1.0, 1.0, 1.0, 1.0, 1.0, 1.0, 1.0, 1.0, 1.0, 1.0, 1.0, 1.0, 1.0, 1.0, 1.0, 1.0, 1.0, 1.0, 1.0, 1.0, 1.0, 1.0, 1.0, 1.0, 1.0, 1.0, 1.0, 1.0, 1.0, 1.0, 1.0, 1.0, 1.0, 1.0, 1.0, 1.0, 1.0, 1.0, 1.0, 1.0, 1.0, 1.0, 1.0, 1.0, 1.0, 1.0, 1.0, 1.0, 1.0, 1.0, 1.0, 1.0, 1.0, 1.0, 1.0, 1.0, 1.0, 1.0, 1.0, 1.0, 1.0, 1.0, 1.0, 1.0, 1.0, 1.0, 1.0, 1.0, 1.0, 1.0, 1.0, 1.0, 1.0, 1.0, 1.0, 1.0, 1.0, 1.0, 1.0, 1.0, 1.0, 1.0, 1.0, 1.0, 1.0, 1.0, 1.0, 1.0, 1.0, 1.0, 1.0, 1.0, 1.0, 1.0, 1.0, 1.0, 1.0, 1.0, 1.0, 1.0, 1.0, 1.0, 1.0, 1.0, 1.0, 1.0, 1.0, 1.0, 1.0, 1.0, 1.0, 1.0, 1.0, 1.0, 1.0, 1.0, 1.0, 1.0, 1.0, 1.0, 1.0, 1.0, 1.0, 1.0, 1.0, 1.0, 1.0, 1.0, 1.0, 1.0, 1.0, 1.0, 1.0, 1.0, 1.0, 1.0, 1.0, 1.0, 1.0, 1.0, 1.0, 1.0, 1.0, 1.0, 1.0, 1.0, 1.0, 1.0, 1.0, 1.0, 1.0, 1.0, 1.0, 1.0, 1.0, 1.0, 1.0, 1.0, 1.0, 1.0, 1.0, 1.0, 1.0, 1.0, 1.0, 1.0, 1.0, 1.0, 1.0, 1.0, 1.0, 1.0, 1.0, 1.0, 1.0, 1.0, 1.0, 1.0, 1.0, 1.0, 1.0, 1.0, 1.0, 1.0, 1.0, 1.0, 1.0, 1.0, 1.0, 1.0, 1.0, 1.0, 1.0, 1.0, 1.0, 1.0, 1.0, 1.0, 1.0, 1.0, 1.0, 1.0, 1.0, 1.0, 1.0, 1.0, 1.0, 1.0, 1.0, 1.0, 1.0, 1.0, 1.0, 1.0, 1.0, 1.0, 1.0, 1.0, 1.0, 1.0, 1.0, 1.0, 1.0, 1.0, 1.0, 1.0, 1.0, 1.0, 1.0, 1.0, 1.0, 1.0, 1.0, 1.0, 1.0, 1.0, 1.0, 1.0, 1.0, 1.0, 1.0, 1.0, 1.0, 1.0, 1.0, 1.0, 1.0, 1.0, 1.0, 1.0, 1.0, 1.0, 1.0, 1.0, 1.0, 1.0, 1.0, 1.0, 1.0, 1.0, 1.0, 1.0, 1.0, 1.0, 1.0, 1.0, 1.0, 1.0, 1.0, 1.0, 1.0, 1.0, 1.0, 1.0, 1.0, 1.0, 1.0, 1.0, 1.0, 1.0, 1.0, 1.0, 1.0, 1.0, 1.0, 1.0, 1.0, 1.0, 1.0, 1.0, 1.0, 1.0, 1.0, 1.0, 1.0, 1.0, 1.0, 1.0, 1.0, 1.0, 1.0, 1.0, 1.0, 1.0, 1.0, 1.0, 1.0, 1.0, 1.0, 1.0, 1.0, 1.0, 1.0, 1.0, 1.0, 1.0, 1.0, 1.0, 1.0, 1.0, 1.0, 1.0, 1.0, 1.0, 1.0, 1.0, 1.0, 1.0, 1.0, 1.0, 1.0, 1.0, 1.0, 1.0, 1.0, 1.0, 1.0, 1.0, 1.0, 1.0, 1.0, 1.0, 1.0, 1.0, 1.0, 1.0, 1.0, 1.0, 1.0, 1.0, 1.0, 1.0, 1.0, 1.0, 1.0, 1.0, 1.0, 1.0, 1.0, 1.0, 1.0, 1.0, 1.0, 1.0, 1.0, 1.0, 1.0, 1.0, 1.0, 1.0, 1.0, 1.0, 1.0, 1.0, 1.0, 1.0, 1.0, 1.0, 1.0, 1.0, 1.0, 1.0, 1.0, 1.0, 1.0, 1.0, 1.0, 1.0, 1.0, 1.0, 1.0, 1.0, 1.0, 1.0, 1.0, 1.0, 1.0, 1.0, 1.0, 1.0, 1.0, 1.0, 1.0, 1.0, 1.0, 1.0, 1.0, 1.0, 1.0, 1.0, 1.0, 1.0, 1.0, 1.0, 1.0, 1.0, 1.0, 1.0, 1.0, 1.0, 1.0, 1.0, 1.0, 1.0, 1.0, 1.0, 1.0, 1.0, 1.0, 1.0, 1.0, 1.0, 1.0, 1.0, 1.0, 1.0, 1.0, 1.0, 1.0, 1.0, 1.0, 1.0, 1.0, 1.0, 1.0, 1.0, 1.0, 1.0, 1.0, 1.0, 1.0, 1.0, 1.0, 1.0, 1.0, 1.0, 1.0, 1.0, 1.0, 1.0, 1.0, 1.0, 1.0, 1.0, 1.0, 1.0, 1.0, 1.0, 1.0, 1.0, 1.0, 1.0, 1.0, 1.0, 1.0, 1.0, 1.0, 1.0, 1.0, 1.0, 1.0, 1.0, 1.0, 1.0, 1.0, 1.0, 1.0, 1.0, 1.0, 1.0, 1.0, 1.0, 1.0, 1.0, 1.0, 1.0, 1.0, 1.0, 1.0, 1.0, 1.0, 1.0, 1.0, 1.0, 1.0, 1.0, 1.0, 1.0, 1.0, 1.0, 1.0, 1.0, 1.0, 1.0, 1.0, 1.0, 1.0, 1.0, 1.0, 1.0, 1.0, 1.0, 1.0, 1.0, 1.0, 1.0, 1.0, 1.0, 1.0, 1.0, 1.0, 1.0, 1.0, 1.0, 1.0, 1.0, 1.0, 1.0, 1.0, 1.0, 1.0, 1.0, 1.0, 1.0, 1.0, 1.0, 1.0, 1.0, 1.0, 1.0, 1.0, 1.0, 1.0, 1.0, 1.0, 1.0, 1.0, 1.0, 1.0, 1.0, 1.0, 1.0, 1.0, 1.0, 1.0, 1.0, 1.0, 1.0, 1.0, 1.0, 1.0, 1.0, 1.0, 1.0, 1.0, 1.0, 1.0, 1.0, 1.0, 1.0, 1.0, 1.0, 1.0, 1.0, 1.0, 1.0, 1.0, 1.0, 1.0, 1.0, 1.0, 1.0, 1.0, 1.0, 1.0, 1.0, 1.0, 1.0, 1.0, 1.0, 1.0, 1.0, 1.0, 1.0, 1.0, 1.0, 1.0, 1.0, 1.0, 1.0, 1.0, 1.0, 1.0, 1.0, 1.0, 1.0, 1.0, 1.0, 1.0, 1.0, 1.0, 1.0, 1.0, 1.0, 1.0, 1.0, 1.0, 1.0, 1.0, 1.0, 1.0, 1.0, 1.0, 1.0, 1.0, 1.0, 1.0, 1.0, 1.0, 1.0, 1.0, 1.0, 1.0, 1.0, 1.0, 1.0, 1.0, 1.0, 1.0, 1.0, 1.0, 1.0, 1.0, 1.0, 1.0, 1.0, 1.0, 1.0, 1.0, 1.0, 1.0, 1.0, 1.0, 1.0, 1.0, 1.0, 1.0, 1.0, 1.0, 1.0, 1.0, 1.0, 1.0, 1.0, 1.0, 1.0, 1.0, 1.0, 1.0, 1.0, 1.0, 1.0, 1.0, 1.0, 1.0, 1.0, 1.0, 1.0, 1.0, 1.0, 1.0, 1.0, 1.0, 1.0, 1.0, 1.0, 1.0, 1.0, 1.0, 1.0, 1.0, 1.0, 1.0, 1.0, 1.0, 1.0, 1.0, 1.0, 1.0, 1.0, 1.0, 1.0, 1.0, 1.0, 1.0, 1.0, 1.0, 1.0, 1.0, 1.0, 1.0, 1.0, 1.0, 1.0, 1.0, 1.0, 1.0, 1.0, 1.0, 1.0, 1.0, 1.0, 1.0, 1.0, 1.0, 1.0, 1.0, 1.0, 1.0, 1.0, 1.0, 1.0, 1.0, 1.0, 1.0, 1.0, 1.0, 1.0, 1.0, 1.0, 1.0, 1.0, 1.0, 1.0, 1.0, 1.0, 1.0, 1.0, 1.0, 1.0, 1.0, 1.0, 1.0, 1.0, 1.0, 1.0, 1.0, 1.0, 1.0, 1.0, 1.0, 1.0, 1.0, 1.0, 1.0, 1.0, 1.0, 1.0, 1.0, 1.0, 1.0, 1.0, 1.0, 1.0, 1.0, 1.0, 1.0, 1.0, 1.0, 1.0, 1.0, 1.0, 1.0, 1.0, 1.0, 1.0, 1.0, 1.0, 1.0, 1.0, 1.0, 1.0, 1.0, 1.0, 1.0, 1.0, 1.0, 1.0, 1.0, 1.0, 1.0, 1.0, 1.0, 1.0, 1.0, 1.0, 1.0, 1.0, 1.0, 1.0, 1.0, 1.0, 1.0, 1.0, 1.0, 1.0, 1.0, 1.0, 1.0, 1.0, 1.0, 1.0, 1.0, 1.0, 1.0, 1.0, 1.0, 1.0, 1.0, 1.0, 1.0, 1.0, 1.0, 1.0, 1.0, 1.0, 1.0, 1.0, 1.0, 1.0, 1.0, 1.0, 1.0, 1.0, 1.0, 1.0, 1.0, 1.0, 1.0, 1.0, 1.0, 1.0, 1.0, 1.0, 1.0, 1.0, 1.0, 1.0, 1.0, 1.0, 1.0, 1.0, 1.0, 1.0, 1.0, 1.0, 1.0, 1.0, 1.0, 1.0, 1.0, 1.0, 1.0, 1.0, 1.0, 1.0, 1.0, 1.0, 1.0, 1.0, 1.0, 1.0, 1.0, 1.0, 1.0, 1.0, 1.0, 1.0, 1.0, 1.0, 1.0, 1.0, 1.0, 1.0, 1.0, 1.0, 1.0, 1.0, 1.0, 1.0, 1.0, 1.0, 1.0, 1.0, 1.0, 1.0, 1.0, 1.0, 1.0, 1.0, 1.0, 1.0, 1.0, 1.0, 1.0, 1.0, 1.0, 1.0, 1.0, 1.0, 1.0, 1.0, 1.0, 1.0, 1.0, 1.0, 1.0, 1.0, 1.0, 1.0, 1.0, 1.0, 1.0, 1.0, 1.0, 1.0, 1.0, 1.0, 1.0, 1.0, 1.0, 1.0, 1.0, 1.0, 1.0, 1.0, 1.0, 1.0, 1.0, 1.0, 1.0, 1.0, 1.0, 1.0, 1.0, 1.0, 1.0, 1.0, 1.0, 1.0, 1.0, 1.0, 1.0, 1.0, 1.0, 1.0, 1.0, 1.0, 1.0, 1.0, 1.0, 1.0, 1.0, 1.0, 1.0, 1.0, 1.0, 1.0, 1.0, 1.0, 1.0, 1.0, 1.0, 1.0, 1.0, 1.0, 1.0, 1.0, 1.0, 1.0, 1.0, 1.0, 1.0, 1.0, 1.0, 1.0, 1.0, 1.0, 1.0, 1.0, 1.0, 1.0, 1.0, 1.0, 1.0, 1.0, 1.0, 1.0, 1.0, 1.0, 1.0, 1.0, 1.0, 1.0, 1.0, 1.0, 1.0, 1.0, 1.0, 1.0, 1.0, 1.0, 1.0, 1.0, 1.0, 1.0, 1.0, 1.0, 1.0, 1.0, 1.0, 1.0, 1.0, 1.0, 1.0, 1.0, 1.0, 1.0, 1.0, 1.0, 1.0, 1.0, 1.0, 1.0, 1.0, 1.0, 1.0, 1.0, 1.0, 1.0, 1.0, 1.0, 1.0, 1.0, 1.0, 1.0, 1.0, 1.0, 1.0, 1.0, 1.0, 1.0, 1.0, 1.0, 1.0, 1.0, 1.0, 1.0, 1.0, 1.0, 1.0, 1.0, 1.0, 1.0, 1.0, 1.0, 1.0, 1.0, 1.0, 1.0, 1.0, 1.0, 1.0, 1.0, 1.0, 1.0, 1.0, 1.0, 1.0, 1.0, 1.0, 1.0, 1.0, 1.0, 1.0, 1.0, 1.0, 1.0, 1.0, 1.0, 1.0, 1.0, 1.0, 1.0, 1.0, 1.0, 1.0, 1.0, 1.0, 1.0, 1.0, 1.0, 1.0, 1.0, 1.0, 1.0, 1.0, 1.0, 1.0, 1.0, 1.0, 1.0, 1.0, 1.0, 1.0, 1.0, 1.0, 1.0, 1.0, 1.0, 1.0, 1.0, 1.0, 1.0, 1.0, 1.0, 1.0, 1.0, 1.0, 1.0, 1.0, 1.0, 1.0, 1.0, 1.0, 1.0, 1.0, 1.0, 1.0, 1.0, 1.0, 1.0, 1.0, 1.0, 1.0, 1.0, 1.0, 1.0, 1.0, 1.0, 1.0, 1.0, 1.0, 1.0, 1.0, 1.0, 1.0, 1.0, 1.0, 1.0, 1.0, 1.0, 1.0, 1.0, 1.0, 1.0, 1.0, 1.0, 1.0, 1.0, 1.0, 1.0, 1.0, 1.0, 1.0, 1.0, 1.0, 1.0, 1.0, 1.0, 1.0, 1.0, 1.0, 1.0, 1.0, 1.0, 1.0, 1.0, 1.0, 1.0, 1.0, 1.0, 1.0, 1.0, 1.0, 1.0, 1.0, 1.0, 1.0, 1.0, 1.0, 1.0, 1.0, 1.0, 1.0, 1.0, 1.0, 1.0, 1.0, 1.0, 1.0, 1.0, 1.0, 1.0, 1.0, 1.0, 1.0, 1.0, 1.0, 1.0, 1.0, 1.0, 1.0, 1.0, 1.0, 1.0, 1.0, 1.0, 1.0, 1.0, 1.0, 1.0, 1.0, 1.0, 1.0, 1.0, 1.0, 1.0, 1.0, 1.0, 1.0, 1.0, 1.0, 1.0, 1.0, 1.0, 1.0, 1.0, 1.0, 1.0, 1.0, 1.0, 1.0, 1.0, 1.0, 1.0, 1.0, 1.0, 1.0, 1.0, 1.0, 1.0, 1.0, 1.0, 1.0, 1.0, 1.0, 1.0, 1.0, 1.0, 1.0, 1.0, 1.0, 1.0, 1.0, 1.0, 1.0, 1.0, 1.0, 1.0, 1.0, 1.0, 1.0, 1.0, 1.0, 1.0, 1.0, 1.0, 1.0, 1.0, 1.0, 1.0, 1.0, 1.0, 1.0, 1.0, 1.0, 1.0, 1.0, 1.0, 1.0, 1.0, 1.0, 1.0, 1.0, 1.0, 1.0, 1.0, 1.0, 1.0, 1.0, 1.0, 1.0, 1.0, 1.0, 1.0, 1.0, 1.0, 1.0, 1.0, 1.0, 1.0, 1.0, 1.0, 1.0, 1.0, 1.0, 1.0, 1.0, 1.0, 1.0, 1.0, 1.0, 1.0, 1.0, 1.0, 1.0, 1.0, 1.0, 1.0, 1.0, 1.0, 1.0, 1.0, 1.0, 1.0, 1.0, 1.0, 1.0, 1.0, 1.0, 1.0, 1.0, 1.0, 1.0, 1.0, 1.0, 1.0, 1.0, 1.0, 1.0, 1.0, 1.0, 1.0, 1.0, 1.0, 1.0, 1.0, 1.0, 1.0, 1.0, 1.0, 1.0, 1.0, 1.0, 1.0, 1.0, 1.0, 1.0, 1.0, 1.0, 1.0, 1.0, 1.0, 1.0, 1.0, 1.0, 1.0, 1.0, 1.0, 1.0, 1.0, 1.0, 1.0, 1.0, 1.0, 1.0, 1.0, 1.0, 1.0, 1.0, 1.0, 1.0, 1.0, 1.0, 1.0, 1.0, 1.0, 1.0, 1.0, 1.0, 1.0, 1.0, 1.0, 1.0, 1.0, 1.0, 1.0, 1.0, 1.0, 1.0, 1.0, 1.0, 1.0, 1.0, 1.0, 1.0, 1.0, 1.0, 1.0, 1.0, 1.0, 1.0, 1.0, 1.0, 1.0, 1.0, 1.0, 1.0, 1.0, 1.0, 1.0, 1.0, 1.0, 1.0, 1.0, 1.0, 1.0, 1.0, 1.0, 1.0, 1.0, 1.0, 1.0, 1.0, 1.0, 1.0, 1.0, 1.0, 1.0, 1.0, 1.0, 1.0, 1.0, 1.0, 1.0, 1.0, 1.0, 1.0, 1.0, 1.0, 1.0, 1.0, 1.0, 1.0, 1.0, 1.0, 1.0, 1.0, 1.0, 1.0, 1.0, 1.0, 1.0, 1.0, 1.0, 1.0, 1.0, 1.0, 1.0, 1.0, 1.0, 1.0, 1.0, 1.0, 1.0, 1.0, 1.0, 1.0, 1.0, 1.0, 1.0, 1.0, 1.0, 1.0, 1.0, 1.0, 1.0, 1.0, 1.0, 1.0, 1.0, 1.0, 1.0, 1.0, 1.0, 1.0, 1.0, 1.0, 1.0, 1.0, 1.0, 1.0, 1.0, 1.0, 1.0, 1.0, 1.0, 1.0, 1.0, 1.0, 1.0, 1.0, 1.0, 1.0, 1.0, 1.0, 1.0, 1.0, 1.0, 1.0, 1.0, 1.0, 1.0, 1.0, 1.0, 1.0, 1.0, 1.0, 1.0, 1.0, 1.0, 1.0, 1.0, 1.0, 1.0, 1.0, 1.0, 1.0, 1.0, 1.0, 1.0, 1.0, 1.0, 1.0, 1.0, 1.0, 1.0, 1.0, 1.0, 1.0, 1.0, 1.0, 1.0, 1.0, 1.0, 1.0, 1.0, 1.0, 1.0, 1.0, 1.0, 1.0, 1.0, 1.0, 1.0, 1.0, 1.0, 1.0, 1.0, 1.0, 1.0, 1.0, 1.0, 1.0, 1.0, 1.0, 1.0, 1.0, 1.0, 1.0, 1.0, 1.0, 1.0, 1.0, 1.0, 1.0, 1.0, 1.0, 1.0, 1.0, 1.0, 1.0, 1.0, 1.0, 1.0, 1.0, 1.0, 1.0, 1.0, 1.0, 1.0, 1.0, 1.0, 1.0, 1.0, 1.0, 1.0, 1.0, 1.0, 1.0, 1.0, 1.0, 1.0, 1.0, 1.0, 1.0, 1.0, 1.0, 1.0, 1.0, 1.0, 1.0, 1.0, 1.0, 1.0, 1.0, 1.0, 1.0, 1.0, 1.0, 1.0, 1.0, 1.0, 1.0, 1.0, 1.0, 1.0, 1.0, 1.0, 1.0, 1.0, 1.0, 1.0, 1.0, 1.0, 1.0, 1.0, 1.0, 1.0, 1.0, 1.0, 1.0, 1.0, 1.0, 1.0, 1.0, 1.0, 1.0, 1.0, 1.0, 1.0, 1.0, 1.0, 1.0, 1.0, 1.0, 1.0, 1.0, 1.0, 1.0, 1.0, 1.0, 1.0, 1.0, 1.0, 1.0, 1.0, 1.0, 1.0, 1.0, 1.0, 1.0, 1.0, 1.0, 1.0, 1.0, 1.0, 1.0, 1.0, 1.0, 1.0, 1.0, 1.0, 1.0, 1.0, 1.0, 1.0, 1.0, 1.0, 1.0, 1.0, 1.0, 1.0, 1.0, 1.0, 1.0, 1.0, 1.0, 1.0, 1.0, 1.0, 1.0, 1.0, 1.0, 1.0, 1.0, 1.0, 1.0, 1.0, 1.0, 1.0, 1.0, 1.0, 1.0, 1.0, 1.0, 1.0, 1.0, 1.0, 1.0, 1.0, 1.0, 1.0, 1.0, 1.0, 1.0, 1.0, 1.0, 1.0, 1.0, 1.0, 1.0, 1.0, 1.0, 1.0, 1.0, 1.0, 1.0, 1.0, 1.0, 1.0, 1.0, 1.0, 1.0, 1.0, 1.0, 1.0, 1.0, 1.0, 1.0, 1.0, 1.0, 1.0, 1.0, 1.0, 1.0, 1.0, 1.0, 1.0, 1.0, 1.0, 1.0, 1.0, 1.0, 1.0, 1.0, 1.0, 1.0, 1.0, 1.0, 1.0, 1.0, 1.0, 1.0, 1.0, 1.0, 1.0, 1.0, 1.0, 1.0, 1.0, 1.0, 1.0, 1.0, 1.0, 1.0, 1.0, 1.0, 1.0, 1.0, 1.0, 1.0, 1.0, 1.0, 1.0, 1.0, 1.0, 1.0, 1.0, 1.0, 1.0, 1.0, 1.0, 1.0, 1.0, 1.0, 1.0, 1.0, 1.0, 1.0, 1.0, 1.0, 1.0, 1.0, 1.0, 1.0, 1.0, 1.0, 1.0, 1.0, 1.0, 1.0, 1.0, 1.0, 1.0, 1.0, 1.0, 1.0, 1.0, 1.0, 1.0, 1.0, 1.0, 1.0, 1.0, 1.0, 1.0, 1.0, 1.0, 1.0, 1.0, 1.0, 1.0, 1.0, 1.0, 1.0, 1.0, 1.0, 1.0, 1.0, 1.0, 1.0, 1.0, 1.0, 1.0, 1.0, 1.0, 1.0, 1.0, 1.0, 1.0, 1.0, 1.0, 1.0, 1.0, 1.0, 1.0, 1.0, 1.0, 1.0, 1.0, 1.0, 1.0, 1.0, 1.0, 1.0, 1.0, 1.0, 1.0, 1.0, 1.0, 1.0, 1.0, 1.0, 1.0, 1.0, 1.0, 1.0, 1.0, 1.0, 1.0, 1.0, 1.0, 1.0, 1.0, 1.0, 1.0, 1.0, 1.0, 1.0, 1.0, 1.0, 1.0, 1.0, 1.0, 1.0, 1.0, 1.0, 1.0, 1.0, 1.0, 1.0, 1.0, 1.0, 1.0, 1.0, 1.0, 1.0, 1.0, 1.0, 1.0, 1.0, 1.0, 1.0, 1.0, 1.0, 1.0, 1.0, 1.0, 1.0, 1.0, 1.0, 1.0, 1.0, 1.0, 1.0, 1.0, 1.0, 1.0, 1.0, 1.0, 1.0, 1.0, 1.0, 1.0, 1.0, 1.0, 1.0, 1.0, 1.0, 1.0, 1.0, 1.0, 1.0, 1.0, 1.0, 1.0, 1.0, 1.0, 1.0, 1.0, 1.0, 1.0, 1.0, 1.0, 1.0, 1.0, 1.0, 1.0, 1.0, 1.0, 1.0, 1.0, 1.0, 1.0, 1.0, 1.0, 1.0, 1.0, 1.0, 1.0, 1.0, 1.0, 1.0, 1.0, 1.0, 1.0, 1.0, 1.0, 1.0, 1.0, 1.0, 1.0, 1.0, 1.0, 1.0, 1.0, 1.0, 1.0, 1.0, 1.0, 1.0, 1.0, 1.0, 1.0, 1.0, 1.0, 1.0, 1.0, 1.0, 1.0, 1.0, 1.0, 1.0, 1.0, 1.0, 1.0, 1.0, 1.0, 1.0, 1.0, 1.0, 1.0, 1.0, 1.0, 1.0, 1.0, 1.0, 1.0, 1.0, 1.0, 1.0, 1.0, 1.0, 1.0, 1.0, 1.0, 1.0, 1.0, 1.0, 1.0, 1.0, 1.0, 1.0, 1.0, 1.0, 1.0, 1.0, 1.0, 1.0, 1.0, 1.0, 1.0, 1.0, 1.0, 1.0, 1.0, 1.0, 1.0, 1.0, 1.0, 1.0, 1.0, 1.0, 1.0, 1.0, 1.0, 1.0, 1.0, 1.0, 1.0, 1.0, 1.0, 1.0, 1.0, 1.0, 1.0, 1.0, 1.0, 1.0, 1.0, 1.0, 1.0, 1.0, 1.0, 1.0, 1.0, 1.0, 1.0, 1.0, 1.0, 1.0, 1.0, 1.0, 1.0, 1.0, 1.0, 1.0, 1.0, 1.0, 1.0, 1.0, 1.0, 1.0, 1.0, 1.0, 1.0, 1.0, 1.0, 1.0, 1.0, 1.0, 1.0, 1.0, 1.0, 1.0, 1.0, 1.0, 1.0, 1.0, 1.0, 1.0, 1.0, 1.0, 1.0, 1.0, 1.0, 1.0, 1.0, 1.0, 1.0, 1.0, 1.0, 1.0, 1.0, 1.0, 1.0, 1.0, 1.0, 1.0, 1.0, 1.0, 1.0, 1.0, 1.0, 1.0, 1.0, 1.0, 1.0, 1.0, 1.0, 1.0, 1.0, 1.0, 1.0, 1.0, 1.0, 1.0, 1.0, 1.0, 1.0, 1.0, 1.0, 1.0, 1.0, 1.0, 1.0, 1.0, 1.0, 1.0, 1.0, 1.0, 1.0, 1.0, 1.0, 1.0, 1.0, 1.0, 1.0, 1.0, 1.0, 1.0, 1.0, 1.0, 1.0, 1.0, 1.0, 1.0, 1.0, 1.0, 1.0, 1.0, 1.0, 1.0, 1.0, 1.0, 1.0, 1.0, 1.0, 1.0, 1.0, 1.0, 1.0, 1.0, 1.0, 1.0, 1.0, 1.0, 1.0, 1.0, 1.0, 1.0, 1.0, 1.0, 1.0, 1.0, 1.0, 1.0, 1.0, 1.0, 1.0, 1.0, 1.0, 1.0, 1.0, 1.0, 1.0, 1.0, 1.0, 1.0, 1.0, 1.0, 1.0, 1.0, 1.0, 1.0, 1.0, 1.0, 1.0, 1.0, 1.0, 1.0, 1.0, 1.0, 1.0, 1.0, 1.0, 1.0, 1.0, 1.0, 1.0, 1.0, 1.0, 1.0, 1.0, 1.0, 1.0, 1.0, 1.0, 1.0, 1.0, 1.0, 1.0, 1.0, 1.0, 1.0, 1.0, 1.0, 1.0, 1.0, 1.0, 1.0, 1.0, 1.0, 1.0, 1.0, 1.0, 1.0, 1.0, 1.0, 1.0, 1.0, 1.0, 1.0, 1.0, 1.0, 1.0, 1.0, 1.0, 1.0, 1.0, 1.0, 1.0, 1.0, 1.0, 1.0, 1.0, 1.0, 1.0, 1.0, 1.0, 1.0, 1.0, 1.0, 1.0, 1.0, 1.0, 1.0, 1.0, 1.0, 1.0, 1.0, 1.0, 1.0, 1.0, 1.0, 1.0, 1.0, 1.0, 1.0, 1.0, 1.0, 1.0, 1.0, 1.0, 1.0, 1.0, 1.0, 1.0, 1.0, 1.0, 1.0, 1.0, 1.0, 1.0, 1.0, 1.0, 1.0, 1.0, 1.0, 1.0, 1.0, 1.0, 1.0, 1.0, 1.0, 1.0, 1.0, 1.0, 1.0, 1.0, 1.0, 1.0, 1.0, 1.0, 1.0, 1.0, 1.0, 1.0, 1.0, 1.0, 1.0, 1.0, 1.0, 1.0, 1.0, 1.0, 1.0, 1.0, 1.0, 1.0, 1.0, 1.0, 1.0, 1.0, 1.0, 1.0, 1.0, 1.0, 1.0, 1.0, 1.0, 1.0, 1.0, 1.0, 1.0, 1.0, 1.0, 1.0, 1.0, 1.0, 1.0, 1.0, 1.0, 1.0, 1.0, 1.0, 1.0, 1.0, 1.0, 1.0, 1.0, 1.0, 1.0, 1.0, 1.0, 1.0, 1.0, 1.0, 1.0, 1.0, 1.0, 1.0, 1.0, 1.0, 1.0, 1.0, 1.0, 1.0, 1.0, 1.0, 1.0, 1.0, 1.0, 1.0, 1.0, 1.0, 1.0, 1.0, 1.0, 1.0, 1.0, 1.0, 1.0, 1.0, 1.0, 1.0, 1.0, 1.0, 1.0, 1.0, 1.0, 1.0, 1.0, 1.0, 1.0, 1.0, 1.0, 1.0, 1.0, 1.0, 1.0, 1.0, 1.0, 1.0, 1.0, 1.0, 1.0, 1.0, 1.0, 1.0, 1.0, 1.0, 1.0, 1.0, 1.0, 1.0, 1.0, 1.0, 1.0, 1.0, 1.0, 1.0, 1.0, 1.0, 1.0, 1.0, 1.0, 1.0, 1.0, 1.0, 1.0, 1.0, 1.0, 1.0, 1.0, 1.0, 1.0, 1.0, 1.0, 1.0, 1.0, 1.0, 1.0, 1.0, 1.0, 1.0, 1.0, 1.0, 1.0, 1.0, 1.0, 1.0, 1.0, 1.0, 1.0, 1.0, 1.0, 1.0, 1.0, 1.0, 1.0, 1.0, 1.0, 1.0, 1.0, 1.0, 1.0, 1.0, 1.0, 1.0, 1.0, 1.0, 1.0, 1.0, 1.0, 1.0, 1.0, 1.0, 1.0, 1.0, 1.0, 1.0, 1.0, 1.0, 1.0, 1.0, 1.0, 1.0, 1.0, 1.0, 1.0, 1.0, 1.0, 1.0, 1.0, 1.0, 1.0, 1.0, 1.0, 1.0, 1.0, 1.0, 1.0, 1.0, 1.0, 1.0, 1.0, 1.0, 1.0, 1.0, 1.0, 1.0, 1.0, 1.0, 1.0, 1.0, 1.0, 1.0, 1.0, 1.0, 1.0, 1.0, 1.0, 1.0, 1.0, 1.0, 1.0, 1.0, 1.0, 1.0, 1.0, 1.0, 1.0, 1.0, 1.0, 1.0, 1.0, 1.0, 1.0, 1.0, 1.0, 1.0, 1.0, 1.0, 1.0, 1.0, 1.0, 1.0, 1.0, 1.0, 1.0, 1.0, 1.0, 1.0, 1.0, 1.0, 1.0, 1.0, 1.0, 1.0, 1.0, 1.0, 1.0, 1.0, 1.0, 1.0, 1.0, 1.0, 1.0, 1.0, 1.0, 1.0, 1.0, 1.0, 1.0, 1.0, 1.0, 1.0, 1.0, 1.0, 1.0, 1.0, 1.0, 1.0, 1.0, 1.0, 1.0, 1.0, 1.0, 1.0, 1.0, 1.0, 1.0, 1.0, 1.0, 1.0, 1.0, 1.0, 1.0, 1.0, 1.0, 1.0, 1.0, 1.0, 1.0, 1.0, 1.0, 1.0, 1.0, 1.0, 1.0, 1.0, 1.0, 1.0, 1.0, 1.0, 1.0, 1.0, 1.0, 1.0, 1.0, 1.0, 1.0, 1.0, 1.0, 1.0, 1.0, 1.0, 1.0, 1.0, 1.0, 1.0, 1.0, 1.0, 1.0, 1.0, 1.0, 1.0, 1.0, 1.0, 1.0, 1.0, 1.0, 1.0, 1.0, 1.0, 1.0, 1.0, 1.0, 1.0, 1.0, 1.0, 1.0, 1.0, 1.0, 1.0, 1.0, 1.0, 1.0, 1.0, 1.0, 1.0, 1.0, 1.0, 1.0, 1.0, 1.0, 1.0, 1.0, 1.0, 1.0, 1.0, 1.0, 1.0, 1.0, 1.0, 1.0, 1.0, 1.0, 1.0, 1.0, 1.0, 1.0, 1.0, 1.0, 1.0, 1.0, 1.0, 1.0, 1.0, 1.0, 1.0, 1.0, 1.0, 1.0, 1.0, 1.0, 1.0, 1.0, 1.0, 1.0, 1.0, 1.0, 1.0, 1.0, 1.0, 1.0, 1.0, 1.0, 1.0, 1.0, 1.0, 1.0, 1.0, 1.0, 1.0, 1.0, 1.0, 1.0, 1.0, 1.0, 1.0, 1.0, 1.0, 1.0, 1.0, 1.0, 1.0, 1.0, 1.0, 1.0, 1.0, 1.0, 1.0, 1.0, 1.0, 1.0, 1.0, 1.0, 1.0, 1.0, 1.0, 1.0, 1.0, 1.0, 1.0, 1.0, 1.0, 1.0, 1.0, 1.0, 1.0, 1.0, 1.0, 1.0, 1.0, 1.0, 1.0, 1.0, 1.0, 1.0, 1.0, 1.0, 1.0, 1.0, 1.0, 1.0, 1.0, 1.0, 1.0, 1.0, 1.0, 1.0, 1.0, 1.0, 1.0, 1.0, 1.0, 1.0, 1.0, 1.0, 1.0, 1.0, 1.0, 1.0, 1.0, 1.0, 1.0, 1.0, 1.0, 1.0, 1.0, 1.0, 1.0, 1.0, 1.0, 1.0, 1.0, 1.0, 1.0, 1.0, 1.0, 1.0, 1.0, 1.0, 1.0, 1.0, 1.0, 1.0, 1.0, 1.0, 1.0, 1.0, 1.0, 1.0, 1.0, 1.0, 1.0, 1.0, 1.0, 1.0, 1.0, 1.0, 1.0, 1.0, 1.0, 1.0, 1.0, 1.0, 1.0, 1.0, 1.0, 1.0, 1.0, 1.0, 1.0, 1.0, 1.0, 1.0, 1.0, 1.0, 1.0, 1.0, 1.0, 1.0, 1.0, 1.0, 1.0, 1.0, 1.0, 1.0, 1.0, 1.0, 1.0, 1.0, 1.0, 1.0, 1.0, 1.0, 1.0, 1.0, 1.0, 1.0, 1.0, 1.0, 1.0, 1.0, 1.0, 1.0, 1.0, 1.0, 1.0, 1.0, 1.0, 1.0, 1.0, 1.0, 1.0, 1.0, 1.0, 1.0, 1.0, 1.0, 1.0, 1.0, 1.0, 1.0, 1.0, 1.0, 1.0, 1.0, 1.0, 1.0, 1.0, 1.0, 1.0, 1.0, 1.0, 1.0, 1.0, 1.0, 1.0, 1.0, 1.0, 1.0, 1.0, 1.0, 1.0, 1.0, 1.0, 1.0, 1.0, 1.0, 1.0, 1.0, 1.0, 1.0, 1.0, 1.0, 1.0, 1.0, 1.0, 1.0, 1.0, 1.0, 1.0, 1.0, 1.0, 1.0, 1.0, 1.0, 1.0, 1.0, 1.0, 1.0, 1.0, 1.0, 1.0, 1.0, 1.0, 1.0, 1.0, 1.0, 1.0, 1.0, 1.0, 1.0, 1.0, 1.0, 1.0, 1.0, 1.0, 1.0, 1.0, 1.0, 1.0, 1.0, 1.0, 1.0, 1.0, 1.0, 1.0, 1.0, 1.0, 1.0, 1.0, 1.0, 1.0, 1.0, 1.0, 1.0, 1.0, 1.0, 1.0, 1.0, 1.0, 1.0, 1.0, 1.0, 1.0, 1.0, 1.0, 1.0, 1.0, 1.0, 1.0, 1.0, 1.0, 1.0, 1.0, 1.0, 1.0, 1.0, 1.0, 1.0, 1.0, 1.0, 1.0, 1.0, 1.0, 1.0, 1.0, 1.0, 1.0, 1.0, 1.0, 1.0, 1.0, 1.0, 1.0, 1.0, 1.0, 1.0, 1.0, 1.0, 1.0, 1.0, 1.0, 1.0, 1.0, 1.0, 1.0, 1.0, 1.0, 1.0, 1.0, 1.0, 1.0, 1.0, 1.0, 1.0, 1.0, 1.0, 1.0, 1.0, 1.0, 1.0, 1.0, 1.0, 1.0, 1.0, 1.0, 1.0, 1.0, 1.0, 1.0, 1.0, 1.0, 1.0, 1.0, 1.0, 1.0, 1.0, 1.0, 1.0, 1.0, 1.0, 1.0, 1.0, 1.0, 1.0, 1.0, 1.0, 1.0, 1.0, 1.0, 1.0, 1.0, 1.0, 1.0, 1.0, 1.0, 1.0, 1.0, 1.0, 1.0, 1.0, 1.0, 1.0, 1.0, 1.0, 1.0, 1.0, 1.0, 1.0, 1.0, 1.0, 1.0, 1.0, 1.0, 1.0, 1.0, 1.0, 1.0, 1.0, 1.0, 1.0, 1.0, 1.0, 1.0, 1.0, 1.0, 1.0, 1.0, 1.0, 1.0, 1.0, 1.0, 1.0, 1.0, 1.0, 1.0, 1.0, 1.0, 1.0])
me_plane.materials.append(mat_material_001)
me_plane.use_remesh_preserve_volume = False
me_plane.use_remesh_preserve_attributes = False
me_plane.use_mirror_vertex_groups = False
me_plane.update()
arm_armature = bpy.data.armatures.new('Armature')  # bones are not reproduced

# ---- objects
ob_armature = bpy.data.objects.new('Armature', arm_armature)
ob_plane = bpy.data.objects.new('Plane', me_plane)
ob_lamp = bpy.data.objects.new('Lamp', light_spot)
ob_camera = bpy.data.objects.new('Camera', cam_camera)

# ---- transforms, parenting, visibility, modifiers, constraints
ob_armature.location = (0.09865, 0.3048, 0.04321)
ob_armature.rotation_euler = (1.571, -0.0, -0.0)
ob_armature.lock_rotations_4d = False
ob_armature.empty_display_type = 'ARROWS'
ob_armature.color = (0.0, 0.0, 0.0, 1.0)
ob_armature.show_in_front = True
ob_armature.lineart.crease_threshold = 0.0
ob_plane.parent = ob_armature
ob_plane.matrix_parent_inverse = Matrix(((1.0, 0.0, 0.0, -0.09865), (0.0, 7.55e-08, 1.0, -0.04321), (0.0, -1.0, 7.55e-08, 0.3048), (0.0, 0.0, 0.0, 1.0)))
ob_plane.location = (2.054, -0.2592, 0.5702)
ob_plane.rotation_euler = (1.571, -0.0, 3.142)
ob_plane.scale = (1.946, 1.946, 1.946)
ob_plane.lock_rotations_4d = False
ob_plane.empty_display_type = 'ARROWS'
ob_plane.color = (0.0, 0.0, 0.0, 1.0)
ob_plane.lineart.crease_threshold = 0.0
_vg = ob_plane.vertex_groups.new(name='Bone')
for _i, _w in zip([0, 1, 2, 3, 4, 5, 6, 7, 8, 25, 26, 27, 28, 29, 30, 31, 32, 33, 34, 35, 36, 37, 38, 39, 40, 41, 42, 43, 44, 45, 60, 61, 62, 63, 64, 65, 66, 67, 68, 69, 70, 71, 72, 73, 74, 75, 76, 77, 78, 79, 80, 81, 82, 83, 84, 85, 86, 87, 102, 103, 104, 105, 106, 107, 108, 109, 110, 111, 112, 113, 114, 115, 116, 117, 118, 119, 120, 121, 122, 139, 140, 141, 142, 143, 144, 145, 146, 147, 152, 153], [1.0, 1.0, 1.0, 1.0, 1.0, 1.0, 1.0, 1.0, 1.0, 0.1372, 0.3432, 0.5395, 0.5991, 0.6328, 0.5688, 0.9398, 0.9536, 0.9717, 0.9862, 0.9893, 0.9805, 0.9503, 0.914, 0.8826, 0.8659, 0.7988, 0.7336, 0.5669, 0.3264, 0.01411, 1.0, 1.0, 1.0, 1.0, 1.0, 1.0, 1.0, 1.0, 1.0, 1.0, 1.0, 1.0, 1.0, 1.0, 1.0, 1.0, 1.0, 1.0, 1.0, 1.0, 1.0, 1.0, 1.0, 1.0, 1.0, 1.0, 1.0, 1.0, 0.09568, 0.405, 0.6416, 0.803, 0.8648, 0.9263, 0.9406, 0.9665, 0.9922, 1.0, 1.0, 1.0, 1.0, 0.9942, 0.9863, 0.6434, 0.7057, 0.6729, 0.6147, 0.4216, 0.2178, 1.0, 1.0, 1.0, 1.0, 1.0, 1.0, 1.0, 1.0, 1.0, 0.5654, 0.7957]): _vg.add([_i], _w, 'REPLACE')
_vg = ob_plane.vertex_groups.new(name='Bone.001')
_vg.add([9, 10, 11, 12, 13, 14, 15, 16, 17, 18, 19, 20, 21, 22, 23, 24, 25, 26, 27, 28, 29, 30, 31, 32, 33, 34, 35, 36, 37, 38, 39, 40, 41, 42, 43, 44, 45, 46, 47, 48, 49, 50, 51, 52, 53, 54, 55, 56, 57, 58, 59, 88, 89, 90, 91, 92, 93, 94, 95, 96, 97, 98, 99, 100, 101, 102, 103, 104, 105, 106, 107, 108, 109, 110, 111, 112, 113, 114, 115, 116, 117, 118, 119, 120, 121, 122, 123, 124, 125, 126, 127, 128, 129, 130, 131, 132, 133, 134, 135, 136, 137, 138, 148, 149, 150, 151, 152, 153, 154, 155, 156, 157, 158, 159, 160, 161, 162, 163, 164, 165, 166, 167, 168, 169, 170, 171, 172, 173, 174, 175, 176, 177, 178, 179, 180, 181, 182, 183, 184, 185, 186, 187, 188, 189, 190, 191, 192, 193, 194, 195, 196, 197, 198, 199, 200, 201, 202, 203, 204, 205, 206, 207, 208, 209, 210, 211, 212, 213, 214, 215, 216, 217, 218, 219, 220, 221, 222, 223, 224, 225, 226, 227, 228, 229, 230, 231, 232, 233, 234, 235, 236, 237, 238, 239, 240, 241, 249, 250, 251, 252, 253, 259, 260, 261, 262, 263, 287, 288, 289, 290, 291, 292, 301, 302, 303, 304, 305, 306, 307, 308, 309, 310, 311, 312, 313, 314, 315, 316, 317, 318, 319, 320, 321, 322, 323, 324, 325, 326, 334, 335, 336, 337, 338, 339, 340], 1.0, 'REPLACE')
_vg = ob_plane.vertex_groups.new(name='Bone.002')
for _i, _w in zip([148, 149, 150, 151, 154, 155, 156, 157, 158, 159, 160, 161, 162, 163, 164, 165, 166, 167, 168, 169, 170, 171, 172, 173, 174, 175, 176, 177, 178, 179, 180, 181, 182, 183, 184, 185, 186, 187, 188, 189, 190, 191, 192, 193, 194, 195, 196, 197, 198, 199, 200, 201, 202, 203, 204, 205, 206, 207, 208, 209, 210, 211, 212, 213, 214, 215, 216, 217, 218, 219, 220, 221, 222, 223, 224, 225, 226, 227, 228, 229, 230, 231, 232, 233, 234, 235, 236, 237, 238, 239, 240, 241, 242, 243, 244, 245, 246, 247, 248, 249, 250, 251, 252, 253, 254, 255, 256, 257, 258, 259, 260, 261, 262, 263, 264, 265, 266, 267, 268, 269, 270, 271, 272, 273, 274, 275, 276, 277, 278, 279, 280, 281, 282, 283, 284, 285, 286, 287, 288, 289, 290, 291, 292, 293, 294, 295, 296, 297, 298, 299, 300, 301, 302, 303, 304, 305, 306, 307, 308, 309, 310, 311, 312, 313, 314, 315, 316, 317, 318, 319, 320, 321, 322, 323, 324, 325, 326, 327, 328, 329, 330, 331, 332, 333, 334, 335, 336, 337, 338, 339, 340], [1.0, 1.0, 1.0, 1.0, 0.9819, 0.9755, 0.9649, 0.9259, 0.8369, 0.8386, 0.8197, 0.8704, 0.9597, 0.9748, 0.9804, 0.9873, 0.9823, 0.9731, 0.9367, 0.8502, 0.851, 0.8316, 0.8807, 0.9661, 0.9802, 0.9857, 0.9715, 0.9613, 0.9408, 0.8415, 0.7871, 0.8064, 0.7964, 0.8889, 0.9377, 0.9575, 0.9727, 0.9754, 0.9665, 0.9475, 0.8517, 0.7981, 0.8156, 0.8046, 0.8937, 0.941, 0.9606, 0.9759, 0.9846, 0.9953, 0.9948, 0.9744, 0.8927, 0.8604, 0.7993, 0.8221, 0.8928, 0.9245, 0.9645, 0.9844, 0.9959, 0.9959, 0.977, 0.8972, 0.8633, 0.8006, 0.8213, 0.8888, 0.921, 0.963, 0.9791, 0.9713, 0.9544, 0.8605, 0.8086, 0.8316, 0.8329, 0.928, 0.9682, 0.9779, 0.9821, 0.9741, 0.9657, 0.9477, 0.8504, 0.7974, 0.8206, 0.8219, 0.9196, 0.962, 0.9725, 0.9773, 0.9883, 0.993, 0.9898, 0.9636, 0.883, 0.8682, 0.8296, 0.8623, 0.9324, 0.9542, 0.9771, 0.9935, 0.996, 0.9929, 0.9693, 0.8946, 0.883, 0.8486, 0.8814, 0.9485, 0.9675, 0.9855, 0.9924, 0.9879, 0.9767, 0.9049, 0.8622, 0.881, 0.8866, 0.9584, 0.9854, 0.9922, 0.9939, 0.9998, 0.9863, 0.981, 0.9682, 0.8916, 0.8473, 0.8664, 0.8721, 0.9475, 0.9776, 0.9858, 0.9881, 1.0, 1.0, 0.9618, 0.995, 1.0, 1.0, 1.0, 0.97, 0.9833, 0.9994, 1.0, 0.9999, 1.0, 0.9993, 0.9998, 0.9987, 0.9993, 0.998, 0.9976, 0.9961, 0.9972, 0.9983, 0.9981, 0.9985, 1.0, 1.0, 1.0, 1.0, 1.0, 0.9967, 0.996, 0.9962, 0.995, 0.9935, 0.9932, 0.994, 0.9971, 0.9965, 0.9985, 0.9969, 0.9981, 0.9975, 0.9992, 0.996, 0.9742, 0.9591, 1.0, 1.0, 1.0, 0.9914, 0.9547, 1.0, 1.0, 1.0]): _vg.add([_i], _w, 'REPLACE')
_m = ob_plane.modifiers.new('Armature', 'ARMATURE')
_m.object = ob_armature
_m.use_bone_envelopes = True
ob_lamp.location = (4.076, 1.005, 5.904)
ob_lamp.rotation_euler = (0.6503, 0.05522, 1.866)
ob_lamp.lock_rotations_4d = False
ob_lamp.empty_display_type = 'ARROWS'
ob_lamp.color = (0.0, 0.0, 0.0, 0.0)
ob_lamp.lineart.crease_threshold = 0.0
ob_camera.location = (7.481, -6.508, 5.344)
ob_camera.rotation_euler = (1.109, 0.01082, 0.8149)
ob_camera.lock_rotations_4d = False
ob_camera.empty_display_type = 'ARROWS'
ob_camera.color = (0.0, 0.0, 0.0, 0.0)
ob_camera.display_type = 'WIRE'
ob_camera.lineart.crease_threshold = 0.0

# ---- collection membership
col_collection_1.objects.link(ob_armature)
col_collection_1.objects.link(ob_plane)
col_collection_1.objects.link(ob_lamp)
col_collection_1.objects.link(ob_camera)

# ---- scene / render settings (as saved in the file)
scene.camera = ob_camera
scene.frame_start = 1; scene.frame_end = 250; scene.frame_set(1)
scene.render.engine = 'BLENDER_EEVEE_NEXT'
scene.render.image_settings.file_format = 'JPEG'
scene.render.image_settings.color_mode = 'RGB'
scene.render.image_settings.compression = 90
scene.render.resolution_x = 800
scene.render.resolution_y = 600
scene.render.pixel_aspect_x = 100.0
scene.render.pixel_aspect_y = 100.0
scene.render.fps = 25
scene.render.dither_intensity = 0.0
scene.render.use_compositing = False
scene.render.use_sequencer = False
scene.render.bake_margin = 2
scene.render.bake_bias = 0.0
scene.render.use_stamp_time = False
scene.render.use_stamp_date = False
scene.render.use_stamp_frame = False
scene.render.use_stamp_camera = False
scene.render.use_stamp_scene = False
scene.render.use_stamp_filename = False
scene.render.use_stamp_render_time = False
scene.render.stamp_font_size = 0
scene.cycles.use_denoising = False
scene.cycles.samples = 10
scene.cycles.sampling_pattern = 'TABULATED_SOBOL'
scene.cycles.light_sampling_threshold = 0.0
scene.cycles.use_adaptive_sampling = False
scene.cycles.use_light_tree = False
scene.cycles.blur_glossy = 0.0
scene.cycles.volume_bounces = 1
scene.cycles.pixel_filter_type = 'GAUSSIAN'
scene.cycles.sample_clamp_indirect = 0.0
scene.view_settings.view_transform = 'Raw'
bpy.context.view_layer.update()
